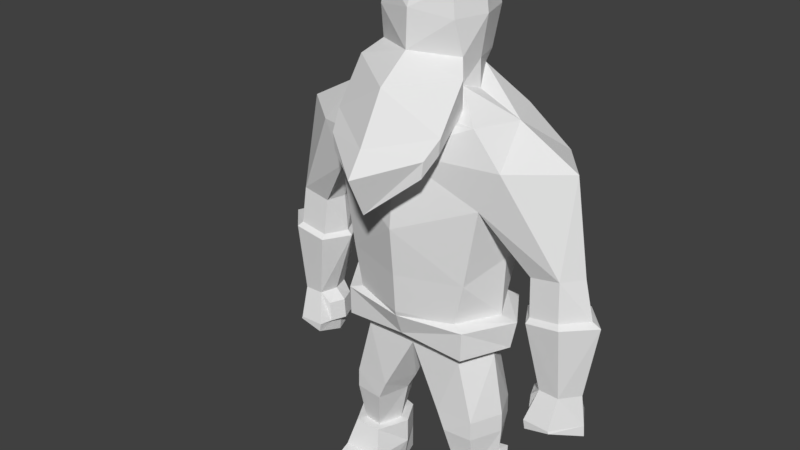 # Source: WarriorSwing.blend  (saved by Blender 2.77.0; exported with 4.5.12 LTS)
import bpy
from mathutils import Matrix  # noqa: F401  (used for matrix-valued properties, if any)

bpy.ops.wm.read_factory_settings(use_empty=True)
scene = bpy.context.scene
scene.name = 'Scene'

# ---- collections
col_collection_1 = bpy.data.collections.new('Collection 1'); scene.collection.children.link(col_collection_1)

# ---- world
world_world = bpy.data.worlds.new('World'); scene.world = world_world
world_world.color = (0.05088, 0.05088, 0.05088)
world_world.use_sun_shadow = False
world_world.sun_shadow_jitter_overblur = 0.0
world_world.cycles.sampling_method = 'MANUAL'

# ---- meshes
me_cube_001 = bpy.data.meshes.new('Cube.001')
me_cube_001.from_pydata([(0.845, 0.697, 3.573), (0.8351, -0.6011, 3.573), (1.444, 0.697, 5.499), (1.187, -0.6011, 5.467), (0.9761, -0.6011, 4.228), (0.986, 0.697, 4.228), (1.509, -0.6011, 6.107), (1.767, 0.697, 6.107), (1.065, -0.6011, 6.63), (1.065, 0.697, 6.63), (0.8202, -0.6011, 3.11), (0.8301, 0.697, 3.11), (0.8202, -0.4564, 2.844), (0.8301, 0.525, 2.844), (1.081, -0.4564, 1.848), (1.081, 0.525, 1.848), (0.4847, 0.4195, 1.848), (0.4847, -0.5021, 1.848), (1.087, -0.4564, 1.54), (1.087, 0.525, 1.54), (0.6182, 0.4195, 1.54), (0.6182, -0.5021, 1.54), (1.054, -0.3213, 0.8706), (1.054, 0.3796, 0.8706), (0.7455, 0.2969, 0.8706), (0.7455, -0.3571, 0.8706), (1.849, -0.2621, 4.563), (1.849, 0.358, 4.563), (2.308, -0.2621, 4.645), (2.308, 0.358, 4.645), (1.883, -0.3736, 3.896), (1.883, 0.4841, 3.896), (2.411, -0.3736, 3.975), (2.411, 0.4841, 3.975), (2.086, -0.233, 2.805), (2.086, 0.3221, 2.805), (2.403, -0.233, 2.794), (2.403, 0.3221, 2.794), (1.961, -0.3996, 2.321), (2.018, 0.4673, 2.321), (2.375, -0.3996, 2.309), (2.433, 0.4673, 2.309), (1.988, -0.3996, 2.179), (2.045, 0.4673, 2.179), (2.391, -0.3996, 2.273), (2.448, 0.4673, 2.273), (1.933, -0.195, 2.644), (1.933, 0.2923, 2.644), (1.909, -0.195, 2.318), (1.909, 0.2923, 2.318), (0.5703, -0.1941, 6.997), (0.4634, 0.4758, 7.126), (0.646, -0.3009, 7.425), (0.5084, 0.5494, 7.32), (0.5852, -0.4196, 7.939), (0.5852, 0.6274, 7.939), (0.5227, -0.3949, 8.368), (0.5227, 0.6026, 8.368), (1.441, 0.04799, 5.467), (1.206, 0.04799, 3.573), (1.244, 0.04799, 4.535), (2.295, 0.04799, 6.107), (1.359, 0.04799, 6.63), (1.112, 0.04799, 3.11), (1.112, 0.04799, 2.844), (1.3, 0.04799, 1.848), (0.2964, 0.02828, 1.848), (1.305, 0.04799, 1.54), (0.4636, 0.02828, 1.54), (1.256, 0.04284, 0.8706), (0.6033, 0.02739, 0.8706), (1.765, 0.04799, 4.563), (2.534, 0.04799, 4.645), (1.639, 0.04863, 3.896), (2.819, 0.04863, 3.975), (2.002, 0.04863, 2.805), (2.628, 0.04863, 2.794), (1.92, 0.04863, 2.321), (2.696, 0.04863, 2.309), (1.947, 0.04863, 2.039), (2.711, 0.04863, 2.132), (1.835, 0.04863, 2.644), (1.811, 0.04863, 2.318), (0.6552, 0.1019, 6.894), (0.6465, 0.1009, 7.32), (0.743, 0.1039, 7.939), (0.6804, 0.1039, 8.368), (1.409, 0.05428, 0.8638), (1.117, 0.5421, 0.8638), (0.6696, 0.4223, 0.8638), (1.119, -0.4751, 0.8638), (0.668, -0.4808, 0.8638), (0.4636, 0.0319, 0.8638), (1.409, 0.05428, 0.4499), (1.117, 0.5421, 0.4499), (0.6696, 0.4223, 0.4499), (1.196, -0.6467, 0.4381), (0.5607, -0.6282, 0.4381), (0.4636, 0.0319, 0.4499), (1.329, 0.05428, 0.01452), (1.117, 0.5421, 0.01452), (0.6696, 0.4223, 0.01452), (1.215, -0.4731, 0.01452), (0.5798, -0.4546, 0.01452), (0.5431, 0.0319, 0.01452), (1.143, -1.165, 0.2765), (0.6543, -1.169, 0.2765), (1.127, -1.165, 0.01452), (0.638, -1.169, 0.01452), (2.36, 0.4114, 4.042), (1.897, 0.4114, 3.969), (1.897, -0.3056, 3.969), (2.36, -0.3056, 4.042), (2.682, 0.04871, 4.042), (1.719, 0.04871, 3.969), (0.8185, -1.01, 6.314), (0.8489, -1.009, 6.567), (0.7566, -0.4271, 6.743), (0.8398, -0.5465, 7.225), (0.728, -1.248, 6.042), (0.7583, -1.247, 6.295), (1.478, 0.04764, 3.547), (1.012, 0.7827, 3.502), (1.026, -0.6794, 3.514), (1.384, 0.04762, 3.084), (0.993, 0.784, 3.039), (1.014, -0.6782, 3.052), (0.7389, 0.733, 4.228), (0.7481, 0.8101, 5.246), (0.7562, 0.8092, 6.107), (0.7616, 0.7, 6.63), (-0.907, 0.697, 3.573), (-0.8971, -0.6011, 3.573), (-1.506, 0.697, 5.499), (-1.249, -0.6011, 5.467), (-1.038, -0.6011, 4.228), (-1.048, 0.697, 4.228), (-1.571, -0.6011, 6.107), (-1.829, 0.697, 6.107), (-0.03101, -0.995, 4.963), (-0.03101, 0.9762, 4.963), (-0.03101, -0.874, 3.573), (-0.03101, 0.7936, 3.564), (-0.03101, -0.921, 4.208), (-0.03101, 0.8845, 4.228), (-0.03101, -0.8885, 6.107), (-0.03101, 0.936, 6.107), (-0.03101, -0.6392, 6.519), (-1.127, -0.6011, 6.63), (-1.127, 0.697, 6.63), (-0.03101, 0.8253, 6.63), (-0.8822, -0.6011, 3.11), (-0.8921, 0.697, 3.11), (-0.03101, -0.6222, 3.217), (-0.03101, 0.5983, 3.119), (-0.8822, -0.4564, 2.844), (-0.8921, 0.525, 2.844), (-0.03101, -0.4596, 2.844), (-0.03101, 0.3057, 2.844), (-1.143, -0.4564, 1.848), (-1.143, 0.525, 1.848), (-0.5467, 0.4195, 1.848), (-0.5467, -0.5021, 1.848), (-1.149, -0.4564, 1.54), (-1.149, 0.525, 1.54), (-0.6802, 0.4195, 1.54), (-0.6802, -0.5021, 1.54), (-1.116, -0.3213, 0.8706), (-1.116, 0.3796, 0.8706), (-0.8075, 0.2969, 0.8706), (-0.8075, -0.3571, 0.8706), (-1.911, -0.2621, 4.563), (-1.911, 0.358, 4.563), (-2.37, -0.2621, 4.645), (-2.37, 0.358, 4.645), (-1.945, -0.3736, 3.896), (-1.945, 0.4841, 3.896), (-2.473, -0.3736, 3.975), (-2.473, 0.4841, 3.975), (-2.148, -0.233, 2.805), (-2.148, 0.3221, 2.805), (-2.465, -0.233, 2.794), (-2.465, 0.3221, 2.794), (-2.023, -0.3996, 2.321), (-2.08, 0.4673, 2.321), (-2.437, -0.3996, 2.309), (-2.495, 0.4673, 2.309), (-2.05, -0.3996, 2.179), (-2.107, 0.4673, 2.179), (-2.453, -0.3996, 2.273), (-2.51, 0.4673, 2.273), (-1.995, -0.195, 2.644), (-1.995, 0.2923, 2.644), (-1.971, -0.195, 2.318), (-1.971, 0.2923, 2.318), (-0.03101, -0.3707, 6.595), (-0.6323, -0.1941, 6.997), (-0.5254, 0.4758, 7.126), (-0.03101, 0.6616, 6.993), (-0.03101, -0.6494, 7.473), (-0.708, -0.3009, 7.425), (-0.5704, 0.5494, 7.32), (-0.03101, 0.6603, 7.32), (-0.03101, -0.627, 8.039), (-0.6473, -0.4196, 7.939), (-0.6473, 0.6274, 7.939), (-0.03101, 0.7771, 8.039), (-0.03101, -0.3993, 8.6), (-0.5847, -0.3949, 8.368), (-0.5847, 0.6026, 8.368), (-0.03101, 0.4632, 8.6), (-1.503, 0.04799, 5.467), (-1.268, 0.04799, 3.573), (-1.306, 0.04799, 4.535), (-2.357, 0.04799, 6.107), (-0.03101, 0.04799, 3.11), (-0.03101, 0.04799, 6.107), (-1.421, 0.04799, 6.63), (-0.03101, 0.04799, 6.63), (-1.174, 0.04799, 3.11), (-0.03101, 0.04799, 3.573), (-1.174, 0.04799, 2.844), (-0.03101, 0.04799, 4.228), (-0.03101, -0.01414, 2.844), (-0.03101, 0.04799, 4.963), (-1.362, 0.04799, 1.848), (-0.3585, 0.02828, 1.848), (-1.367, 0.04799, 1.54), (-0.5256, 0.02828, 1.54), (-1.318, 0.04284, 0.8706), (-0.6653, 0.02739, 0.8706), (-1.827, 0.04799, 4.563), (-2.596, 0.04799, 4.645), (-1.701, 0.04863, 3.896), (-2.881, 0.04863, 3.975), (-2.064, 0.04863, 2.805), (-2.69, 0.04863, 2.794), (-1.982, 0.04863, 2.321), (-2.758, 0.04863, 2.309), (-2.009, 0.04863, 2.039), (-2.773, 0.04863, 2.132), (-1.897, 0.04863, 2.644), (-1.873, 0.04863, 2.318), (-0.7172, 0.1019, 6.894), (-0.03101, 0.1039, 7.128), (-0.7085, 0.1009, 7.32), (-0.03101, 0.1039, 7.32), (-0.805, 0.1039, 7.939), (-0.03101, 0.1039, 8.039), (-0.7425, 0.1039, 8.368), (-0.03101, 0.1039, 8.743), (-1.471, 0.05428, 0.8638), (-1.179, 0.5421, 0.8638), (-0.7316, 0.4223, 0.8638), (-1.181, -0.4751, 0.8638), (-0.73, -0.4808, 0.8638), (-0.5256, 0.0319, 0.8638), (-1.471, 0.05428, 0.4499), (-1.179, 0.5421, 0.4499), (-0.7316, 0.4223, 0.4499), (-1.258, -0.6467, 0.4381), (-0.6227, -0.6282, 0.4381), (-0.5256, 0.0319, 0.4499), (-1.391, 0.05428, 0.01452), (-1.179, 0.5421, 0.01452), (-0.7316, 0.4223, 0.01452), (-1.277, -0.4731, 0.01452), (-0.6418, -0.4546, 0.01452), (-0.6051, 0.0319, 0.01452), (-1.205, -1.165, 0.2765), (-0.7163, -1.169, 0.2765), (-1.189, -1.165, 0.01452), (-0.7, -1.169, 0.01452), (-2.422, 0.4114, 4.042), (-1.959, 0.4114, 3.969), (-1.959, -0.3056, 3.969), (-2.422, -0.3056, 4.042), (-2.744, 0.04871, 4.042), (-1.781, 0.04871, 3.969), (-0.03101, -1.151, 5.603), (-0.8806, -1.01, 6.314), (-0.9109, -1.009, 6.567), (-0.03101, -1.574, 6.356), (-0.8186, -0.4271, 6.743), (-0.03101, -0.8635, 6.143), (-0.9018, -0.5465, 7.225), (-0.03101, -1.161, 7.094), (-0.79, -1.248, 6.042), (-0.03101, -1.53, 5.392), (-0.8203, -1.247, 6.295), (-0.03101, -1.817, 5.994), (-1.54, 0.04764, 3.547), (-1.074, 0.7827, 3.502), (-0.03101, 0.8632, 3.48), (-1.088, -0.6794, 3.514), (-0.03101, -0.8553, 3.498), (-1.446, 0.04762, 3.084), (-1.055, 0.784, 3.039), (-0.03101, 0.7072, 3.036), (-1.076, -0.6782, 3.052), (-0.03101, -0.7305, 3.142), (-0.8009, 0.733, 4.228), (-0.8101, 0.8101, 5.246), (-0.8182, 0.8092, 6.107), (-0.8236, 0.7, 6.63)], [], [(59, 5, 60), (11, 124, 63), (128, 5, 127), (144, 127, 142), (60, 2, 58), (145, 8, 147), (3, 145, 139), (58, 27, 71), (1, 143, 141), (4, 139, 143), (128, 146, 129), (130, 198, 51), (7, 62, 61), (129, 150, 130), (10, 157, 12), (0, 121, 122), (1, 295, 123), (13, 16, 158), (154, 13, 158), (63, 12, 64), (14, 21, 18), (64, 14, 65), (158, 66, 223), (12, 17, 14), (67, 22, 69), (65, 18, 67), (16, 68, 66), (15, 20, 16), (22, 87, 69), (68, 24, 70), (20, 23, 24), (18, 25, 22), (109, 31, 110), (2, 29, 27), (3, 28, 6), (61, 28, 72), (30, 36, 32), (110, 73, 114), (112, 30, 32), (112, 74, 113), (35, 41, 39), (74, 36, 76), (31, 37, 35), (73, 35, 75), (41, 43, 39), (77, 48, 82), (34, 40, 36), (36, 78, 76), (79, 45, 80), (77, 43, 79), (40, 42, 44), (78, 44, 80), (81, 49, 82), (39, 47, 35), (75, 47, 81), (34, 48, 38), (8, 195, 147), (62, 51, 83), (202, 55, 53), (51, 84, 83), (198, 53, 51), (199, 54, 203), (53, 85, 84), (86, 210, 250), (85, 57, 86), (206, 57, 55), (203, 56, 207), (85, 56, 54), (56, 250, 207), (52, 85, 54), (50, 84, 52), (62, 50, 8), (75, 46, 34), (81, 48, 46), (78, 45, 41), (77, 42, 38), (79, 44, 42), (37, 78, 41), (77, 49, 39), (73, 34, 30), (74, 37, 33), (109, 74, 33), (111, 73, 30), (61, 29, 7), (68, 25, 21), (23, 87, 88), (17, 68, 21), (65, 19, 15), (67, 23, 19), (157, 66, 17), (64, 15, 13), (63, 13, 11), (6, 62, 8), (58, 26, 3), (3, 60, 58), (10, 300, 153), (4, 59, 60), (91, 96, 90), (90, 93, 87), (24, 92, 70), (23, 89, 24), (25, 92, 91), (25, 90, 22), (95, 104, 98), (98, 103, 97), (87, 94, 88), (91, 98, 97), (89, 98, 92), (88, 95, 89), (99, 101, 100), (102, 104, 99), (94, 101, 95), (93, 102, 99), (102, 108, 103), (94, 99, 100), (106, 107, 105), (97, 108, 106), (96, 106, 105), (96, 107, 102), (26, 114, 111), (29, 113, 109), (28, 113, 72), (26, 112, 28), (27, 114, 71), (27, 109, 110), (279, 119, 288), (115, 284, 117), (116, 117, 118), (286, 116, 118), (199, 118, 52), (52, 117, 50), (117, 195, 50), (288, 120, 290), (115, 120, 119), (282, 120, 116), (123, 124, 121), (123, 300, 126), (293, 125, 298), (122, 124, 125), (1, 121, 59), (10, 124, 126), (11, 298, 125), (0, 293, 142), (129, 9, 7), (2, 129, 7), (140, 127, 144), (136, 212, 213), (296, 152, 219), (136, 302, 301), (131, 301, 142), (133, 213, 211), (145, 148, 137), (145, 134, 139), (211, 172, 133), (224, 146, 216), (132, 143, 135), (135, 139, 134), (302, 146, 140), (198, 150, 304), (217, 138, 214), (216, 147, 145), (303, 150, 146), (151, 157, 153), (131, 291, 212), (132, 295, 141), (215, 157, 223), (154, 220, 215), (161, 156, 158), (222, 141, 220), (144, 224, 222), (154, 156, 152), (219, 155, 151), (159, 166, 162), (221, 159, 155), (226, 158, 223), (155, 162, 157), (227, 167, 163), (225, 163, 159), (228, 161, 226), (165, 160, 161), (251, 167, 229), (228, 169, 165), (165, 168, 164), (163, 170, 166), (176, 273, 274), (133, 174, 138), (173, 134, 137), (214, 173, 137), (181, 175, 177), (233, 274, 278), (276, 175, 275), (234, 276, 277), (180, 186, 182), (234, 181, 177), (176, 182, 178), (233, 180, 176), (188, 186, 184), (237, 193, 183), (185, 179, 181), (238, 181, 236), (239, 190, 188), (237, 188, 184), (185, 187, 183), (238, 189, 185), (241, 194, 192), (192, 184, 180), (235, 192, 180), (193, 179, 183), (246, 195, 244), (195, 148, 147), (218, 195, 147), (217, 197, 149), (205, 202, 201), (245, 197, 243), (201, 198, 197), (248, 207, 203), (199, 204, 200), (248, 199, 246), (247, 201, 245), (210, 249, 250), (247, 209, 205), (206, 209, 210), (203, 208, 204), (208, 247, 204), (250, 208, 207), (200, 247, 245), (202, 248, 246), (210, 248, 206), (196, 245, 243), (196, 217, 148), (198, 218, 150), (198, 246, 244), (191, 235, 179), (193, 241, 191), (190, 238, 186), (187, 237, 183), (189, 239, 187), (182, 238, 236), (194, 237, 184), (179, 233, 175), (182, 234, 178), (273, 234, 277), (275, 233, 278), (174, 214, 138), (170, 228, 166), (168, 251, 229), (162, 228, 226), (164, 225, 160), (168, 227, 164), (157, 226, 223), (160, 221, 156), (156, 219, 152), (143, 224, 139), (142, 222, 220), (153, 220, 141), (215, 158, 154), (150, 216, 146), (137, 217, 214), (139, 216, 145), (171, 211, 134), (134, 213, 135), (300, 151, 153), (135, 212, 132), (260, 255, 254), (257, 254, 251), (256, 169, 230), (253, 168, 169), (170, 256, 230), (254, 170, 167), (268, 259, 262), (267, 262, 261), (258, 251, 252), (255, 262, 256), (262, 253, 256), (259, 252, 253), (263, 265, 268), (266, 268, 267), (265, 258, 259), (257, 266, 260), (272, 266, 267), (258, 263, 257), (271, 270, 269), (261, 272, 267), (260, 270, 261), (271, 260, 266), (171, 278, 231), (174, 277, 232), (277, 173, 232), (276, 171, 173), (278, 172, 231), (172, 273, 174), (279, 287, 280), (284, 280, 283), (283, 281, 285), (286, 281, 282), (286, 279, 284), (199, 284, 195), (199, 285, 286), (200, 283, 285), (195, 283, 196), (288, 289, 287), (282, 288, 279), (280, 289, 281), (289, 282, 281), (296, 294, 291), (294, 300, 295), (293, 297, 292), (292, 296, 291), (291, 132, 212), (151, 296, 219), (152, 298, 154), (298, 142, 154), (141, 300, 153), (293, 131, 142), (149, 303, 138), (133, 303, 302), (301, 140, 144), (59, 0, 5), (11, 125, 124), (128, 2, 5), (0, 142, 127), (127, 5, 0), (60, 5, 2), (145, 6, 8), (3, 6, 145), (58, 2, 27), (1, 4, 143), (4, 3, 139), (128, 140, 146), (51, 9, 130), (130, 150, 198), (7, 9, 62), (129, 146, 150), (10, 153, 157), (0, 59, 121), (1, 141, 295), (13, 15, 16), (154, 11, 13), (63, 10, 12), (14, 17, 21), (64, 12, 14), (158, 16, 66), (12, 157, 17), (67, 18, 22), (65, 14, 18), (16, 20, 68), (15, 19, 20), (22, 90, 87), (68, 20, 24), (20, 19, 23), (18, 21, 25), (109, 33, 31), (2, 7, 29), (3, 26, 28), (61, 6, 28), (30, 34, 36), (110, 31, 73), (112, 111, 30), (112, 32, 74), (35, 37, 41), (74, 32, 36), (31, 33, 37), (73, 31, 35), (41, 45, 43), (77, 38, 48), (34, 38, 40), (36, 40, 78), (79, 43, 45), (77, 39, 43), (40, 38, 42), (78, 40, 44), (81, 47, 49), (39, 49, 47), (75, 35, 47), (34, 46, 48), (8, 50, 195), (62, 9, 51), (202, 206, 55), (51, 53, 84), (198, 202, 53), (199, 52, 54), (53, 55, 85), (86, 57, 210), (85, 55, 57), (206, 210, 57), (203, 54, 56), (85, 86, 56), (56, 86, 250), (52, 84, 85), (50, 83, 84), (62, 83, 50), (75, 81, 46), (81, 82, 48), (78, 80, 45), (77, 79, 42), (79, 80, 44), (37, 76, 78), (77, 82, 49), (73, 75, 34), (74, 76, 37), (109, 113, 74), (111, 114, 73), (61, 72, 29), (68, 70, 25), (23, 69, 87), (17, 66, 68), (65, 67, 19), (67, 69, 23), (157, 223, 66), (64, 65, 15), (63, 64, 13), (6, 61, 62), (58, 71, 26), (3, 4, 60), (10, 126, 300), (4, 1, 59), (91, 97, 96), (90, 96, 93), (24, 89, 92), (23, 88, 89), (25, 70, 92), (25, 91, 90), (95, 101, 104), (98, 104, 103), (87, 93, 94), (91, 92, 98), (89, 95, 98), (88, 94, 95), (99, 104, 101), (102, 103, 104), (94, 100, 101), (93, 96, 102), (102, 107, 108), (94, 93, 99), (106, 108, 107), (97, 103, 108), (96, 97, 106), (96, 105, 107), (26, 71, 114), (29, 72, 113), (28, 112, 113), (26, 111, 112), (27, 110, 114), (27, 29, 109), (279, 115, 119), (115, 279, 284), (116, 115, 117), (286, 282, 116), (199, 286, 118), (52, 118, 117), (117, 284, 195), (288, 119, 120), (115, 116, 120), (282, 290, 120), (123, 126, 124), (123, 295, 300), (293, 122, 125), (122, 121, 124), (1, 123, 121), (10, 63, 124), (11, 154, 298), (0, 122, 293), (129, 130, 9), (2, 128, 129), (140, 128, 127), (136, 131, 212), (296, 297, 152), (136, 133, 302), (144, 142, 301), (131, 136, 301), (133, 136, 213), (145, 147, 148), (145, 137, 134), (211, 231, 172), (224, 140, 146), (132, 141, 143), (135, 143, 139), (302, 303, 146), (304, 149, 197), (197, 198, 304), (217, 149, 138), (216, 218, 147), (303, 304, 150), (151, 155, 157), (131, 292, 291), (132, 294, 295), (215, 153, 157), (154, 142, 220), (161, 160, 156), (222, 143, 141), (144, 140, 224), (154, 158, 156), (219, 221, 155), (159, 163, 166), (221, 225, 159), (226, 161, 158), (155, 159, 162), (227, 229, 167), (225, 227, 163), (228, 165, 161), (165, 164, 160), (251, 254, 167), (228, 230, 169), (165, 169, 168), (163, 167, 170), (176, 178, 273), (133, 172, 174), (173, 171, 134), (214, 232, 173), (181, 179, 175), (233, 176, 274), (276, 177, 175), (234, 177, 276), (180, 184, 186), (234, 236, 181), (176, 180, 182), (233, 235, 180), (188, 190, 186), (237, 242, 193), (185, 183, 179), (238, 185, 181), (239, 240, 190), (237, 239, 188), (185, 189, 187), (238, 240, 189), (241, 242, 194), (192, 194, 184), (235, 241, 192), (193, 191, 179), (246, 199, 195), (195, 196, 148), (218, 244, 195), (217, 243, 197), (205, 206, 202), (245, 201, 197), (201, 202, 198), (248, 250, 207), (199, 203, 204), (248, 203, 199), (247, 205, 201), (210, 209, 249), (247, 249, 209), (206, 205, 209), (203, 207, 208), (208, 249, 247), (250, 249, 208), (200, 204, 247), (202, 206, 248), (210, 250, 248), (196, 200, 245), (196, 243, 217), (198, 244, 218), (198, 202, 246), (191, 241, 235), (193, 242, 241), (190, 240, 238), (187, 239, 237), (189, 240, 239), (182, 186, 238), (194, 242, 237), (179, 235, 233), (182, 236, 234), (273, 178, 234), (275, 175, 233), (174, 232, 214), (170, 230, 228), (168, 252, 251), (162, 166, 228), (164, 227, 225), (168, 229, 227), (157, 162, 226), (160, 225, 221), (156, 221, 219), (143, 222, 224), (142, 144, 222), (153, 215, 220), (215, 223, 158), (150, 218, 216), (137, 148, 217), (139, 224, 216), (171, 231, 211), (134, 211, 213), (300, 299, 151), (135, 213, 212), (260, 261, 255), (257, 260, 254), (256, 253, 169), (253, 252, 168), (170, 255, 256), (254, 255, 170), (268, 265, 259), (267, 268, 262), (258, 257, 251), (255, 261, 262), (262, 259, 253), (259, 258, 252), (263, 264, 265), (266, 263, 268), (265, 264, 258), (257, 263, 266), (272, 271, 266), (258, 264, 263), (271, 272, 270), (261, 270, 272), (260, 269, 270), (271, 269, 260), (171, 275, 278), (174, 273, 277), (277, 276, 173), (276, 275, 171), (278, 274, 172), (172, 274, 273), (279, 288, 287), (284, 279, 280), (283, 280, 281), (286, 285, 281), (286, 282, 279), (199, 286, 284), (199, 200, 285), (200, 196, 283), (195, 284, 283), (288, 290, 289), (282, 290, 288), (280, 287, 289), (289, 290, 282), (296, 299, 294), (294, 299, 300), (293, 298, 297), (292, 297, 296), (291, 294, 132), (151, 299, 296), (152, 297, 298), (298, 293, 142), (141, 295, 300), (293, 292, 131), (149, 304, 303), (133, 138, 303), (301, 302, 140)])
_ca = me_cube_001.color_attributes.new('Col', 'BYTE_COLOR', 'CORNER')
_ca.data.foreach_set('color', [1.0, 0.5149, 0.3564, 1.0, 1.0, 0.5149, 0.3564, 1.0, 1.0, 0.5149, 0.3564, 1.0, 0.2122, 0.1529, 0.117, 1.0, 0.2122, 0.1529, 0.117, 1.0, 0.2122, 0.1529, 0.117, 1.0, 1.0, 0.5149, 0.3564, 1.0, 1.0, 0.5149, 0.3564, 1.0, 1.0, 0.5149, 0.3564, 1.0, 1.0, 0.5149, 0.3564, 1.0, 1.0, 0.5149, 0.3564, 1.0, 1.0, 0.5149, 0.3564, 1.0, 1.0, 0.5149, 0.3564, 1.0, 1.0, 0.5149, 0.3564, 1.0, 1.0, 0.5149, 0.3564, 1.0, 1.0, 0.5149, 0.3564, 1.0, 1.0, 0.5149, 0.3564, 1.0, 1.0, 0.5149, 0.3564, 1.0, 1.0, 0.5149, 0.3564, 1.0, 1.0, 0.5149, 0.3564, 1.0, 1.0, 0.5149, 0.3564, 1.0, 1.0, 0.5149, 0.3564, 1.0, 1.0, 0.5149, 0.3564, 1.0, 1.0, 0.5149, 0.3564, 1.0, 1.0, 0.5149, 0.3564, 1.0, 1.0, 0.5149, 0.3564, 1.0, 1.0, 0.5149, 0.3564, 1.0, 1.0, 0.5149, 0.3564, 1.0, 1.0, 0.5149, 0.3564, 1.0, 1.0, 0.5149, 0.3564, 1.0, 1.0, 0.5149, 0.3564, 1.0, 1.0, 0.5149, 0.3564, 1.0, 1.0, 0.5149, 0.3564, 1.0, 1.0, 0.5149, 0.3564, 1.0, 1.0, 0.5149, 0.3564, 1.0, 1.0, 0.5149, 0.3564, 1.0, 1.0, 0.5149, 0.3564, 1.0, 1.0, 0.5149, 0.3564, 1.0, 1.0, 0.5149, 0.3564, 1.0, 1.0, 0.5149, 0.3564, 1.0, 1.0, 0.5149, 0.3564, 1.0, 1.0, 0.5149, 0.3564, 1.0, 0.3515, 0.1812, 0.1529, 1.0, 0.3515, 0.1812, 0.1529, 1.0, 0.3515, 0.1812, 0.1529, 1.0, 0.2122, 0.1529, 0.117, 1.0, 0.2122, 0.1529, 0.117, 1.0, 0.2122, 0.1529, 0.117, 1.0, 0.2122, 0.1529, 0.117, 1.0, 0.2122, 0.1529, 0.117, 1.0, 0.2122, 0.1529, 0.117, 1.0, 0.4621, 0.2051, 0.1651, 1.0, 0.4621, 0.2051, 0.1651, 1.0, 0.4621, 0.2051, 0.1651, 1.0, 0.3515, 0.1812, 0.1529, 1.0, 0.3515, 0.1812, 0.1529, 1.0, 0.3515, 0.1812, 0.1529, 1.0, 0.3515, 0.1812, 0.1529, 1.0, 0.3515, 0.1812, 0.1529, 1.0, 0.3515, 0.1812, 0.1529, 1.0, 0.4621, 0.2051, 0.1651, 1.0, 0.4621, 0.2051, 0.1651, 1.0, 0.4621, 0.2051, 0.1651, 1.0, 0.4621, 0.2051, 0.1651, 1.0, 0.4621, 0.2051, 0.1651, 1.0, 0.4621, 0.2051, 0.1651, 1.0, 0.4621, 0.2051, 0.1651, 1.0, 0.4621, 0.2051, 0.1651, 1.0, 0.4621, 0.2051, 0.1651, 1.0, 0.4621, 0.2051, 0.1651, 1.0, 0.4621, 0.2051, 0.1651, 1.0, 0.4621, 0.2051, 0.1651, 1.0, 0.4621, 0.2051, 0.1651, 1.0, 0.4621, 0.2051, 0.1651, 1.0, 0.4621, 0.2051, 0.1651, 1.0, 0.4621, 0.2051, 0.1651, 1.0, 0.4621, 0.2051, 0.1651, 1.0, 0.4621, 0.2051, 0.1651, 1.0, 0.4621, 0.2051, 0.1651, 1.0, 0.4621, 0.2051, 0.1651, 1.0, 0.4621, 0.2051, 0.1651, 1.0, 0.4621, 0.2051, 0.1651, 1.0, 0.4621, 0.2051, 0.1651, 1.0, 0.4621, 0.2051, 0.1651, 1.0, 0.1559, 0.09084, 0.05448, 1.0, 0.1559, 0.09084, 0.05448, 1.0, 0.1559, 0.09084, 0.05448, 1.0, 0.4621, 0.2051, 0.1651, 1.0, 0.4621, 0.2051, 0.1651, 1.0, 0.4621, 0.2051, 0.1651, 1.0, 0.4621, 0.2051, 0.1651, 1.0, 0.4621, 0.2051, 0.1651, 1.0, 0.4621, 0.2051, 0.1651, 1.0, 0.4621, 0.2051, 0.1651, 1.0, 0.4621, 0.2051, 0.1651, 1.0, 0.4621, 0.2051, 0.1651, 1.0, 0.2542, 0.1683, 0.117, 1.0, 0.2542, 0.1683, 0.117, 1.0, 0.2542, 0.1683, 0.117, 1.0, 1.0, 0.5149, 0.3564, 1.0, 1.0, 0.5149, 0.3564, 1.0, 1.0, 0.5149, 0.3564, 1.0, 1.0, 0.5149, 0.3564, 1.0, 1.0, 0.5149, 0.3564, 1.0, 1.0, 0.5149, 0.3564, 1.0, 1.0, 0.5149, 0.3564, 1.0, 1.0, 0.5149, 0.3564, 1.0, 1.0, 0.5149, 0.3564, 1.0, 0.2542, 0.1683, 0.117, 1.0, 0.2542, 0.1683, 0.117, 1.0, 0.2542, 0.1683, 0.117, 1.0, 0.2542, 0.1683, 0.117, 1.0, 0.2542, 0.1683, 0.117, 1.0, 0.2542, 0.1683, 0.117, 1.0, 0.2542, 0.1683, 0.117, 1.0, 0.2542, 0.1683, 0.117, 1.0, 0.2542, 0.1683, 0.117, 1.0, 0.2542, 0.1683, 0.117, 1.0, 0.2542, 0.1683, 0.117, 1.0, 0.2542, 0.1683, 0.117, 1.0, 0.2542, 0.1683, 0.117, 1.0, 0.2542, 0.1683, 0.117, 1.0, 0.2542, 0.1683, 0.117, 1.0, 0.2542, 0.1683, 0.117, 1.0, 0.2542, 0.1683, 0.117, 1.0, 0.2542, 0.1683, 0.117, 1.0, 0.2542, 0.1683, 0.117, 1.0, 0.2542, 0.1683, 0.117, 1.0, 0.2542, 0.1683, 0.117, 1.0, 0.2542, 0.1683, 0.117, 1.0, 0.2542, 0.1683, 0.117, 1.0, 0.2542, 0.1683, 0.117, 1.0, 0.2542, 0.1683, 0.117, 1.0, 0.2542, 0.1683, 0.117, 1.0, 0.2542, 0.1683, 0.117, 1.0, 0.2542, 0.1683, 0.117, 1.0, 0.2542, 0.1683, 0.117, 1.0, 0.2542, 0.1683, 0.117, 1.0, 0.2542, 0.1683, 0.117, 1.0, 0.2542, 0.1683, 0.117, 1.0, 0.2542, 0.1683, 0.117, 1.0, 0.2542, 0.1683, 0.117, 1.0, 0.2542, 0.1683, 0.117, 1.0, 0.2542, 0.1683, 0.117, 1.0, 0.2542, 0.1683, 0.117, 1.0, 0.2542, 0.1683, 0.117, 1.0, 0.2542, 0.1683, 0.117, 1.0, 0.2542, 0.1683, 0.117, 1.0, 0.2542, 0.1683, 0.117, 1.0, 0.2542, 0.1683, 0.117, 1.0, 0.2542, 0.1683, 0.117, 1.0, 0.2542, 0.1683, 0.117, 1.0, 0.2542, 0.1683, 0.117, 1.0, 0.2542, 0.1683, 0.117, 1.0, 0.2542, 0.1683, 0.117, 1.0, 0.2542, 0.1683, 0.117, 1.0, 0.2542, 0.1683, 0.117, 1.0, 0.2542, 0.1683, 0.117, 1.0, 0.2542, 0.1683, 0.117, 1.0, 0.2542, 0.1683, 0.117, 1.0, 0.2542, 0.1683, 0.117, 1.0, 0.2542, 0.1683, 0.117, 1.0, 0.2542, 0.1683, 0.117, 1.0, 0.2542, 0.1683, 0.117, 1.0, 0.2542, 0.1683, 0.117, 1.0, 0.2542, 0.1683, 0.117, 1.0, 0.2542, 0.1683, 0.117, 1.0, 0.2542, 0.1683, 0.117, 1.0, 1.0, 0.5149, 0.3564, 1.0, 1.0, 0.5149, 0.3564, 1.0, 1.0, 0.5149, 0.3564, 1.0, 1.0, 0.5149, 0.3564, 1.0, 1.0, 0.5149, 0.3564, 1.0, 1.0, 0.5149, 0.3564, 1.0, 1.0, 0.5149, 0.3564, 1.0, 1.0, 0.5149, 0.3564, 1.0, 1.0, 0.5149, 0.3564, 1.0, 1.0, 0.5149, 0.3564, 1.0, 1.0, 0.5149, 0.3564, 1.0, 1.0, 0.5149, 0.3564, 1.0, 1.0, 0.5149, 0.3564, 1.0, 1.0, 0.5149, 0.3564, 1.0, 1.0, 0.5149, 0.3564, 1.0, 1.0, 0.5149, 0.3564, 1.0, 1.0, 0.5149, 0.3564, 1.0, 1.0, 0.5149, 0.3564, 1.0, 1.0, 0.5149, 0.3564, 1.0, 1.0, 0.5149, 0.3564, 1.0, 1.0, 0.5149, 0.3564, 1.0, 1.0, 0.5149, 0.3564, 1.0, 1.0, 0.5149, 0.3564, 1.0, 1.0, 0.5149, 0.3564, 1.0, 1.0, 0.5149, 0.3564, 1.0, 1.0, 0.5149, 0.3564, 1.0, 1.0, 0.5149, 0.3564, 1.0, 1.0, 0.5149, 0.3564, 1.0, 1.0, 0.5149, 0.3564, 1.0, 1.0, 0.5149, 0.3564, 1.0, 1.0, 0.5149, 0.3564, 1.0, 1.0, 0.5149, 0.3564, 1.0, 1.0, 0.5149, 0.3564, 1.0, 1.0, 0.5149, 0.3564, 1.0, 1.0, 0.5149, 0.3564, 1.0, 1.0, 0.5149, 0.3564, 1.0, 1.0, 0.5149, 0.3564, 1.0, 1.0, 0.5149, 0.3564, 1.0, 1.0, 0.5149, 0.3564, 1.0, 1.0, 0.5149, 0.3564, 1.0, 1.0, 0.5149, 0.3564, 1.0, 1.0, 0.5149, 0.3564, 1.0, 1.0, 0.5149, 0.3564, 1.0, 1.0, 0.5149, 0.3564, 1.0, 1.0, 0.5149, 0.3564, 1.0, 1.0, 0.5149, 0.3564, 1.0, 1.0, 0.5149, 0.3564, 1.0, 1.0, 0.5149, 0.3564, 1.0, 0.2542, 0.1683, 0.117, 1.0, 0.2542, 0.1683, 0.117, 1.0, 0.2542, 0.1683, 0.117, 1.0, 0.2542, 0.1683, 0.117, 1.0, 0.2542, 0.1683, 0.117, 1.0, 0.2542, 0.1683, 0.117, 1.0, 0.2542, 0.1683, 0.117, 1.0, 0.2542, 0.1683, 0.117, 1.0, 0.2542, 0.1683, 0.117, 1.0, 0.2542, 0.1683, 0.117, 1.0, 0.2542, 0.1683, 0.117, 1.0, 0.2542, 0.1683, 0.117, 1.0, 0.2542, 0.1683, 0.117, 1.0, 0.2542, 0.1683, 0.117, 1.0, 0.2542, 0.1683, 0.117, 1.0, 0.2542, 0.1683, 0.117, 1.0, 0.2542, 0.1683, 0.117, 1.0, 0.2542, 0.1683, 0.117, 1.0, 0.2542, 0.1683, 0.117, 1.0, 0.2542, 0.1683, 0.117, 1.0, 0.2542, 0.1683, 0.117, 1.0, 0.2542, 0.1683, 0.117, 1.0, 0.2542, 0.1683, 0.117, 1.0, 0.2542, 0.1683, 0.117, 1.0, 0.2542, 0.1683, 0.117, 1.0, 0.2542, 0.1683, 0.117, 1.0, 0.2542, 0.1683, 0.117, 1.0, 0.2542, 0.1683, 0.117, 1.0, 0.2542, 0.1683, 0.117, 1.0, 0.2542, 0.1683, 0.117, 1.0, 0.2542, 0.1683, 0.117, 1.0, 0.2542, 0.1683, 0.117, 1.0, 0.2542, 0.1683, 0.117, 1.0, 1.0, 0.5149, 0.3564, 1.0, 1.0, 0.5149, 0.3564, 1.0, 1.0, 0.5149, 0.3564, 1.0, 0.4621, 0.2051, 0.1651, 1.0, 0.4621, 0.2051, 0.1651, 1.0, 0.4621, 0.2051, 0.1651, 1.0, 0.1559, 0.09084, 0.05448, 1.0, 0.1559, 0.09084, 0.05448, 1.0, 0.1559, 0.09084, 0.05448, 1.0, 0.4621, 0.2051, 0.1651, 1.0, 0.4621, 0.2051, 0.1651, 1.0, 0.4621, 0.2051, 0.1651, 1.0, 0.4621, 0.2051, 0.1651, 1.0, 0.4621, 0.2051, 0.1651, 1.0, 0.4621, 0.2051, 0.1651, 1.0, 0.4621, 0.2051, 0.1651, 1.0, 0.4621, 0.2051, 0.1651, 1.0, 0.4621, 0.2051, 0.1651, 1.0, 0.4621, 0.2051, 0.1651, 1.0, 0.4621, 0.2051, 0.1651, 1.0, 0.4621, 0.2051, 0.1651, 1.0, 0.4621, 0.2051, 0.1651, 1.0, 0.4621, 0.2051, 0.1651, 1.0, 0.4621, 0.2051, 0.1651, 1.0, 0.3515, 0.1812, 0.1529, 1.0, 0.3515, 0.1812, 0.1529, 1.0, 0.3515, 0.1812, 0.1529, 1.0, 1.0, 0.5149, 0.3564, 1.0, 1.0, 0.5149, 0.3564, 1.0, 1.0, 0.5149, 0.3564, 1.0, 1.0, 0.5149, 0.3564, 1.0, 1.0, 0.5149, 0.3564, 1.0, 1.0, 0.5149, 0.3564, 1.0, 1.0, 0.5149, 0.3564, 1.0, 1.0, 0.5149, 0.3564, 1.0, 1.0, 0.5149, 0.3564, 1.0, 0.2122, 0.1529, 0.117, 1.0, 0.2122, 0.1529, 0.117, 1.0, 0.2122, 0.1529, 0.117, 1.0, 1.0, 0.5149, 0.3564, 1.0, 1.0, 0.5149, 0.3564, 1.0, 1.0, 0.5149, 0.3564, 1.0, 0.1559, 0.09084, 0.05448, 1.0, 0.1559, 0.09084, 0.05448, 1.0, 0.1559, 0.09084, 0.05448, 1.0, 0.1559, 0.09084, 0.05448, 1.0, 0.1559, 0.09084, 0.05448, 1.0, 0.1559, 0.09084, 0.05448, 1.0, 0.1559, 0.09084, 0.05448, 1.0, 0.1559, 0.09084, 0.05448, 1.0, 0.1559, 0.09084, 0.05448, 1.0, 0.1559, 0.09084, 0.05448, 1.0, 0.1559, 0.09084, 0.05448, 1.0, 0.1559, 0.09084, 0.05448, 1.0, 0.1559, 0.09084, 0.05448, 1.0, 0.1559, 0.09084, 0.05448, 1.0, 0.1559, 0.09084, 0.05448, 1.0, 0.1559, 0.09084, 0.05448, 1.0, 0.1559, 0.09084, 0.05448, 1.0, 0.1559, 0.09084, 0.05448, 1.0, 0.1559, 0.09084, 0.05448, 1.0, 0.1559, 0.09084, 0.05448, 1.0, 0.1559, 0.09084, 0.05448, 1.0, 0.1559, 0.09084, 0.05448, 1.0, 0.1559, 0.09084, 0.05448, 1.0, 0.1559, 0.09084, 0.05448, 1.0, 0.1559, 0.09084, 0.05448, 1.0, 0.1559, 0.09084, 0.05448, 1.0, 0.1559, 0.09084, 0.05448, 1.0, 0.1559, 0.09084, 0.05448, 1.0, 0.1559, 0.09084, 0.05448, 1.0, 0.1559, 0.09084, 0.05448, 1.0, 0.1559, 0.09084, 0.05448, 1.0, 0.1559, 0.09084, 0.05448, 1.0, 0.1559, 0.09084, 0.05448, 1.0, 0.1559, 0.09084, 0.05448, 1.0, 0.1559, 0.09084, 0.05448, 1.0, 0.1559, 0.09084, 0.05448, 1.0, 0.02416, 0.02416, 0.02416, 1.0, 0.02416, 0.02416, 0.02416, 1.0, 0.02416, 0.02416, 0.02416, 1.0, 0.02416, 0.02416, 0.02416, 1.0, 0.02416, 0.02416, 0.02416, 1.0, 0.02416, 0.02416, 0.02416, 1.0, 0.1559, 0.09084, 0.05448, 1.0, 0.1559, 0.09084, 0.05448, 1.0, 0.1559, 0.09084, 0.05448, 1.0, 0.1559, 0.09084, 0.05448, 1.0, 0.1559, 0.09084, 0.05448, 1.0, 0.1559, 0.09084, 0.05448, 1.0, 0.02416, 0.02416, 0.02416, 1.0, 0.02416, 0.02416, 0.02416, 1.0, 0.02416, 0.02416, 0.02416, 1.0, 0.1559, 0.09084, 0.05448, 1.0, 0.1559, 0.09084, 0.05448, 1.0, 0.1559, 0.09084, 0.05448, 1.0, 0.1559, 0.09084, 0.05448, 1.0, 0.1559, 0.09084, 0.05448, 1.0, 0.1559, 0.09084, 0.05448, 1.0, 0.1559, 0.09084, 0.05448, 1.0, 0.1559, 0.09084, 0.05448, 1.0, 0.1559, 0.09084, 0.05448, 1.0, 0.1559, 0.09084, 0.05448, 1.0, 0.1559, 0.09084, 0.05448, 1.0, 0.1559, 0.09084, 0.05448, 1.0, 0.1559, 0.09084, 0.05448, 1.0, 0.1559, 0.09084, 0.05448, 1.0, 0.1559, 0.09084, 0.05448, 1.0, 1.0, 0.5149, 0.3564, 1.0, 1.0, 0.5149, 0.3564, 1.0, 1.0, 0.5149, 0.3564, 1.0, 1.0, 0.5149, 0.3564, 1.0, 1.0, 0.5149, 0.3564, 1.0, 1.0, 0.5149, 0.3564, 1.0, 1.0, 0.5149, 0.3564, 1.0, 1.0, 0.5149, 0.3564, 1.0, 1.0, 0.5149, 0.3564, 1.0, 1.0, 0.5149, 0.3564, 1.0, 1.0, 0.5149, 0.3564, 1.0, 1.0, 0.5149, 0.3564, 1.0, 1.0, 0.5149, 0.3564, 1.0, 1.0, 0.5149, 0.3564, 1.0, 1.0, 0.5149, 0.3564, 1.0, 1.0, 0.5149, 0.3564, 1.0, 1.0, 0.5149, 0.3564, 1.0, 1.0, 0.5149, 0.3564, 1.0, 0.7084, 0.7084, 0.7084, 1.0, 0.7084, 0.7084, 0.7084, 1.0, 0.7084, 0.7084, 0.7084, 1.0, 0.7084, 0.7084, 0.7084, 1.0, 0.7084, 0.7084, 0.7084, 1.0, 0.7084, 0.7084, 0.7084, 1.0, 0.7084, 0.7084, 0.7084, 1.0, 0.7084, 0.7084, 0.7084, 1.0, 0.7084, 0.7084, 0.7084, 1.0, 0.7084, 0.7084, 0.7084, 1.0, 0.7084, 0.7084, 0.7084, 1.0, 0.7084, 0.7084, 0.7084, 1.0, 0.7084, 0.7084, 0.7084, 1.0, 0.7084, 0.7084, 0.7084, 1.0, 0.7084, 0.7084, 0.7084, 1.0, 0.7084, 0.7084, 0.7084, 1.0, 0.7084, 0.7084, 0.7084, 1.0, 0.7084, 0.7084, 0.7084, 1.0, 0.7084, 0.7084, 0.7084, 1.0, 0.7084, 0.7084, 0.7084, 1.0, 0.7084, 0.7084, 0.7084, 1.0, 0.7084, 0.7084, 0.7084, 1.0, 0.7084, 0.7084, 0.7084, 1.0, 0.7084, 0.7084, 0.7084, 1.0, 0.7084, 0.7084, 0.7084, 1.0, 0.7084, 0.7084, 0.7084, 1.0, 0.7084, 0.7084, 0.7084, 1.0, 0.7084, 0.7084, 0.7084, 1.0, 0.7084, 0.7084, 0.7084, 1.0, 0.7084, 0.7084, 0.7084, 1.0, 0.2122, 0.1529, 0.117, 1.0, 0.2122, 0.1529, 0.117, 1.0, 0.2122, 0.1529, 0.117, 1.0, 0.2122, 0.1529, 0.117, 1.0, 0.2122, 0.1529, 0.117, 1.0, 0.2122, 0.1529, 0.117, 1.0, 0.2122, 0.1529, 0.117, 1.0, 0.2122, 0.1529, 0.117, 1.0, 0.2122, 0.1529, 0.117, 1.0, 0.2122, 0.1529, 0.117, 1.0, 0.2122, 0.1529, 0.117, 1.0, 0.2122, 0.1529, 0.117, 1.0, 0.2122, 0.1529, 0.117, 1.0, 0.2122, 0.1529, 0.117, 1.0, 0.2122, 0.1529, 0.117, 1.0, 0.2122, 0.1529, 0.117, 1.0, 0.2122, 0.1529, 0.117, 1.0, 0.2122, 0.1529, 0.117, 1.0, 0.2122, 0.1529, 0.117, 1.0, 0.2122, 0.1529, 0.117, 1.0, 0.2122, 0.1529, 0.117, 1.0, 0.2122, 0.1529, 0.117, 1.0, 0.2122, 0.1529, 0.117, 1.0, 0.2122, 0.1529, 0.117, 1.0, 1.0, 0.5149, 0.3564, 1.0, 1.0, 0.5149, 0.3564, 1.0, 1.0, 0.5149, 0.3564, 1.0, 1.0, 0.5149, 0.3564, 1.0, 1.0, 0.5149, 0.3564, 1.0, 1.0, 0.5149, 0.3564, 1.0, 1.0, 0.5149, 0.3564, 1.0, 1.0, 0.5149, 0.3564, 1.0, 1.0, 0.5149, 0.3564, 1.0, 1.0, 0.5149, 0.3564, 1.0, 1.0, 0.5149, 0.3564, 1.0, 1.0, 0.5149, 0.3564, 1.0, 0.2122, 0.1529, 0.117, 1.0, 0.2122, 0.1529, 0.117, 1.0, 0.2122, 0.1529, 0.117, 1.0, 1.0, 0.5149, 0.3564, 1.0, 1.0, 0.5149, 0.3564, 1.0, 1.0, 0.5149, 0.3564, 1.0, 1.0, 0.5149, 0.3564, 1.0, 1.0, 0.5149, 0.3564, 1.0, 1.0, 0.5149, 0.3564, 1.0, 1.0, 0.5149, 0.3564, 1.0, 1.0, 0.5149, 0.3564, 1.0, 1.0, 0.5149, 0.3564, 1.0, 1.0, 0.5149, 0.3564, 1.0, 1.0, 0.5149, 0.3564, 1.0, 1.0, 0.5149, 0.3564, 1.0, 1.0, 0.5149, 0.3564, 1.0, 1.0, 0.5149, 0.3564, 1.0, 1.0, 0.5149, 0.3564, 1.0, 1.0, 0.5149, 0.3564, 1.0, 1.0, 0.5149, 0.3564, 1.0, 1.0, 0.5149, 0.3564, 1.0, 1.0, 1.0, 1.0, 1.0, 1.0, 1.0, 1.0, 1.0, 1.0, 1.0, 1.0, 1.0, 1.0, 0.5149, 0.3564, 1.0, 1.0, 0.5149, 0.3564, 1.0, 1.0, 0.5149, 0.3564, 1.0, 1.0, 0.5149, 0.3564, 1.0, 1.0, 0.5149, 0.3564, 1.0, 1.0, 0.5149, 0.3564, 1.0, 1.0, 0.5149, 0.3564, 1.0, 1.0, 0.5149, 0.3564, 1.0, 1.0, 0.5149, 0.3564, 1.0, 1.0, 0.5149, 0.3564, 1.0, 1.0, 0.5149, 0.3564, 1.0, 1.0, 0.5149, 0.3564, 1.0, 1.0, 0.5149, 0.3564, 1.0, 1.0, 0.5149, 0.3564, 1.0, 1.0, 0.5149, 0.3564, 1.0, 1.0, 1.0, 1.0, 1.0, 1.0, 1.0, 1.0, 1.0, 1.0, 1.0, 1.0, 1.0, 1.0, 0.5149, 0.3564, 1.0, 1.0, 0.5149, 0.3564, 1.0, 1.0, 0.5149, 0.3564, 1.0, 0.3515, 0.1812, 0.1529, 1.0, 0.3515, 0.1812, 0.1529, 1.0, 0.3515, 0.1812, 0.1529, 1.0, 0.2122, 0.1529, 0.117, 1.0, 0.2122, 0.1529, 0.117, 1.0, 0.2122, 0.1529, 0.117, 1.0, 0.2122, 0.1529, 0.117, 1.0, 0.2122, 0.1529, 0.117, 1.0, 0.2122, 0.1529, 0.117, 1.0, 1.0, 1.0, 1.0, 1.0, 1.0, 1.0, 1.0, 1.0, 1.0, 1.0, 1.0, 1.0, 1.0, 1.0, 1.0, 1.0, 1.0, 1.0, 1.0, 1.0, 1.0, 1.0, 1.0, 1.0, 0.4621, 0.2051, 0.1651, 1.0, 0.4621, 0.2051, 0.1651, 1.0, 0.4621, 0.2051, 0.1651, 1.0, 1.0, 1.0, 1.0, 1.0, 1.0, 1.0, 1.0, 1.0, 1.0, 1.0, 1.0, 1.0, 1.0, 1.0, 1.0, 1.0, 1.0, 1.0, 1.0, 1.0, 1.0, 1.0, 1.0, 1.0, 0.3515, 0.1812, 0.1529, 1.0, 0.3515, 0.1812, 0.1529, 1.0, 0.3515, 0.1812, 0.1529, 1.0, 0.3515, 0.1812, 0.1529, 1.0, 0.3515, 0.1812, 0.1529, 1.0, 0.3515, 0.1812, 0.1529, 1.0, 0.4621, 0.2051, 0.1651, 1.0, 0.4621, 0.2051, 0.1651, 1.0, 0.4621, 0.2051, 0.1651, 1.0, 0.4621, 0.2051, 0.1651, 1.0, 0.4621, 0.2051, 0.1651, 1.0, 0.4621, 0.2051, 0.1651, 1.0, 0.4621, 0.2051, 0.1651, 1.0, 0.4621, 0.2051, 0.1651, 1.0, 0.4621, 0.2051, 0.1651, 1.0, 0.4621, 0.2051, 0.1651, 1.0, 0.4621, 0.2051, 0.1651, 1.0, 0.4621, 0.2051, 0.1651, 1.0, 0.4621, 0.2051, 0.1651, 1.0, 0.4621, 0.2051, 0.1651, 1.0, 0.4621, 0.2051, 0.1651, 1.0, 0.4621, 0.2051, 0.1651, 1.0, 0.4621, 0.2051, 0.1651, 1.0, 0.4621, 0.2051, 0.1651, 1.0, 0.4621, 0.2051, 0.1651, 1.0, 0.4621, 0.2051, 0.1651, 1.0, 0.4621, 0.2051, 0.1651, 1.0, 0.4621, 0.2051, 0.1651, 1.0, 0.4621, 0.2051, 0.1651, 1.0, 0.4621, 0.2051, 0.1651, 1.0, 0.1559, 0.09084, 0.05448, 1.0, 0.1559, 0.09084, 0.05448, 1.0, 0.1559, 0.09084, 0.05448, 1.0, 0.4621, 0.2051, 0.1651, 1.0, 0.4621, 0.2051, 0.1651, 1.0, 0.4621, 0.2051, 0.1651, 1.0, 0.4621, 0.2051, 0.1651, 1.0, 0.4621, 0.2051, 0.1651, 1.0, 0.4621, 0.2051, 0.1651, 1.0, 0.4621, 0.2051, 0.1651, 1.0, 0.4621, 0.2051, 0.1651, 1.0, 0.4621, 0.2051, 0.1651, 1.0, 0.2542, 0.1683, 0.117, 1.0, 0.2542, 0.1683, 0.117, 1.0, 0.2542, 0.1683, 0.117, 1.0, 1.0, 0.5149, 0.3564, 1.0, 1.0, 0.5149, 0.3564, 1.0, 1.0, 0.5149, 0.3564, 1.0, 1.0, 0.5149, 0.3564, 1.0, 1.0, 0.5149, 0.3564, 1.0, 1.0, 0.5149, 0.3564, 1.0, 1.0, 0.5149, 0.3564, 1.0, 1.0, 0.5149, 0.3564, 1.0, 1.0, 0.5149, 0.3564, 1.0, 0.2542, 0.1683, 0.117, 1.0, 0.2542, 0.1683, 0.117, 1.0, 0.2542, 0.1683, 0.117, 1.0, 0.2542, 0.1683, 0.117, 1.0, 0.2542, 0.1683, 0.117, 1.0, 0.2542, 0.1683, 0.117, 1.0, 0.2542, 0.1683, 0.117, 1.0, 0.2542, 0.1683, 0.117, 1.0, 0.2542, 0.1683, 0.117, 1.0, 0.2542, 0.1683, 0.117, 1.0, 0.2542, 0.1683, 0.117, 1.0, 0.2542, 0.1683, 0.117, 1.0, 0.2542, 0.1683, 0.117, 1.0, 0.2542, 0.1683, 0.117, 1.0, 0.2542, 0.1683, 0.117, 1.0, 0.2542, 0.1683, 0.117, 1.0, 0.2542, 0.1683, 0.117, 1.0, 0.2542, 0.1683, 0.117, 1.0, 0.2542, 0.1683, 0.117, 1.0, 0.2542, 0.1683, 0.117, 1.0, 0.2542, 0.1683, 0.117, 1.0, 0.2542, 0.1683, 0.117, 1.0, 0.2542, 0.1683, 0.117, 1.0, 0.2542, 0.1683, 0.117, 1.0, 0.2542, 0.1683, 0.117, 1.0, 0.2542, 0.1683, 0.117, 1.0, 0.2542, 0.1683, 0.117, 1.0, 0.2542, 0.1683, 0.117, 1.0, 0.2542, 0.1683, 0.117, 1.0, 0.2542, 0.1683, 0.117, 1.0, 0.2542, 0.1683, 0.117, 1.0, 0.2542, 0.1683, 0.117, 1.0, 0.2542, 0.1683, 0.117, 1.0, 0.2542, 0.1683, 0.117, 1.0, 0.2542, 0.1683, 0.117, 1.0, 0.2542, 0.1683, 0.117, 1.0, 0.2542, 0.1683, 0.117, 1.0, 0.2542, 0.1683, 0.117, 1.0, 0.2542, 0.1683, 0.117, 1.0, 0.2542, 0.1683, 0.117, 1.0, 0.2542, 0.1683, 0.117, 1.0, 0.2542, 0.1683, 0.117, 1.0, 0.2542, 0.1683, 0.117, 1.0, 0.2542, 0.1683, 0.117, 1.0, 0.2542, 0.1683, 0.117, 1.0, 0.2542, 0.1683, 0.117, 1.0, 0.2542, 0.1683, 0.117, 1.0, 0.2542, 0.1683, 0.117, 1.0, 0.2542, 0.1683, 0.117, 1.0, 0.2542, 0.1683, 0.117, 1.0, 0.2542, 0.1683, 0.117, 1.0, 0.2542, 0.1683, 0.117, 1.0, 0.2542, 0.1683, 0.117, 1.0, 0.2542, 0.1683, 0.117, 1.0, 0.2542, 0.1683, 0.117, 1.0, 0.2542, 0.1683, 0.117, 1.0, 0.2542, 0.1683, 0.117, 1.0, 0.2542, 0.1683, 0.117, 1.0, 0.2542, 0.1683, 0.117, 1.0, 0.2542, 0.1683, 0.117, 1.0, 1.0, 1.0, 1.0, 1.0, 1.0, 1.0, 1.0, 1.0, 1.0, 1.0, 1.0, 1.0, 1.0, 0.5149, 0.3564, 1.0, 1.0, 0.5149, 0.3564, 1.0, 1.0, 0.5149, 0.3564, 1.0, 1.0, 1.0, 1.0, 1.0, 1.0, 1.0, 1.0, 1.0, 1.0, 1.0, 1.0, 1.0, 1.0, 0.5149, 0.3564, 1.0, 1.0, 0.5149, 0.3564, 1.0, 1.0, 0.5149, 0.3564, 1.0, 1.0, 0.5149, 0.3564, 1.0, 1.0, 0.5149, 0.3564, 1.0, 1.0, 0.5149, 0.3564, 1.0, 1.0, 0.5149, 0.3564, 1.0, 1.0, 0.5149, 0.3564, 1.0, 1.0, 0.5149, 0.3564, 1.0, 1.0, 0.5149, 0.3564, 1.0, 1.0, 0.5149, 0.3564, 1.0, 1.0, 0.5149, 0.3564, 1.0, 1.0, 1.0, 1.0, 1.0, 1.0, 1.0, 1.0, 1.0, 1.0, 1.0, 1.0, 1.0, 1.0, 0.5149, 0.3564, 1.0, 1.0, 0.5149, 0.3564, 1.0, 1.0, 0.5149, 0.3564, 1.0, 1.0, 1.0, 1.0, 1.0, 1.0, 1.0, 1.0, 1.0, 1.0, 1.0, 1.0, 1.0, 1.0, 0.5149, 0.3564, 1.0, 1.0, 0.5149, 0.3564, 1.0, 1.0, 0.5149, 0.3564, 1.0, 1.0, 0.5149, 0.3564, 1.0, 1.0, 0.5149, 0.3564, 1.0, 1.0, 0.5149, 0.3564, 1.0, 1.0, 0.5149, 0.3564, 1.0, 1.0, 0.5149, 0.3564, 1.0, 1.0, 0.5149, 0.3564, 1.0, 1.0, 0.5149, 0.3564, 1.0, 1.0, 0.5149, 0.3564, 1.0, 1.0, 0.5149, 0.3564, 1.0, 1.0, 0.5149, 0.3564, 1.0, 1.0, 0.5149, 0.3564, 1.0, 1.0, 0.5149, 0.3564, 1.0, 1.0, 0.5149, 0.3564, 1.0, 1.0, 0.5149, 0.3564, 1.0, 1.0, 0.5149, 0.3564, 1.0, 1.0, 0.5149, 0.3564, 1.0, 1.0, 0.5149, 0.3564, 1.0, 1.0, 0.5149, 0.3564, 1.0, 1.0, 0.5149, 0.3564, 1.0, 1.0, 0.5149, 0.3564, 1.0, 1.0, 0.5149, 0.3564, 1.0, 1.0, 1.0, 1.0, 1.0, 1.0, 1.0, 1.0, 1.0, 1.0, 1.0, 1.0, 1.0, 1.0, 1.0, 1.0, 1.0, 1.0, 1.0, 1.0, 1.0, 1.0, 1.0, 1.0, 1.0, 1.0, 0.5149, 0.3564, 1.0, 1.0, 0.5149, 0.3564, 1.0, 1.0, 0.5149, 0.3564, 1.0, 1.0, 0.5149, 0.3564, 1.0, 1.0, 0.5149, 0.3564, 1.0, 1.0, 0.5149, 0.3564, 1.0, 1.0, 1.0, 1.0, 1.0, 1.0, 1.0, 1.0, 1.0, 1.0, 1.0, 1.0, 1.0, 1.0, 1.0, 1.0, 1.0, 1.0, 1.0, 1.0, 1.0, 1.0, 1.0, 1.0, 1.0, 0.2542, 0.1683, 0.117, 1.0, 0.2542, 0.1683, 0.117, 1.0, 0.2542, 0.1683, 0.117, 1.0, 0.2542, 0.1683, 0.117, 1.0, 0.2542, 0.1683, 0.117, 1.0, 0.2542, 0.1683, 0.117, 1.0, 0.2542, 0.1683, 0.117, 1.0, 0.2542, 0.1683, 0.117, 1.0, 0.2542, 0.1683, 0.117, 1.0, 0.2542, 0.1683, 0.117, 1.0, 0.2542, 0.1683, 0.117, 1.0, 0.2542, 0.1683, 0.117, 1.0, 0.2542, 0.1683, 0.117, 1.0, 0.2542, 0.1683, 0.117, 1.0, 0.2542, 0.1683, 0.117, 1.0, 0.2542, 0.1683, 0.117, 1.0, 0.2542, 0.1683, 0.117, 1.0, 0.2542, 0.1683, 0.117, 1.0, 0.2542, 0.1683, 0.117, 1.0, 0.2542, 0.1683, 0.117, 1.0, 0.2542, 0.1683, 0.117, 1.0, 0.2542, 0.1683, 0.117, 1.0, 0.2542, 0.1683, 0.117, 1.0, 0.2542, 0.1683, 0.117, 1.0, 0.2542, 0.1683, 0.117, 1.0, 0.2542, 0.1683, 0.117, 1.0, 0.2542, 0.1683, 0.117, 1.0, 0.2542, 0.1683, 0.117, 1.0, 0.2542, 0.1683, 0.117, 1.0, 0.2542, 0.1683, 0.117, 1.0, 0.2542, 0.1683, 0.117, 1.0, 0.2542, 0.1683, 0.117, 1.0, 0.2542, 0.1683, 0.117, 1.0, 1.0, 0.5149, 0.3564, 1.0, 1.0, 0.5149, 0.3564, 1.0, 1.0, 0.5149, 0.3564, 1.0, 0.4621, 0.2051, 0.1651, 1.0, 0.4621, 0.2051, 0.1651, 1.0, 0.4621, 0.2051, 0.1651, 1.0, 0.1559, 0.09084, 0.05448, 1.0, 0.1559, 0.09084, 0.05448, 1.0, 0.1559, 0.09084, 0.05448, 1.0, 0.4621, 0.2051, 0.1651, 1.0, 0.4621, 0.2051, 0.1651, 1.0, 0.4621, 0.2051, 0.1651, 1.0, 0.4621, 0.2051, 0.1651, 1.0, 0.4621, 0.2051, 0.1651, 1.0, 0.4621, 0.2051, 0.1651, 1.0, 0.4621, 0.2051, 0.1651, 1.0, 0.4621, 0.2051, 0.1651, 1.0, 0.4621, 0.2051, 0.1651, 1.0, 0.4621, 0.2051, 0.1651, 1.0, 0.4621, 0.2051, 0.1651, 1.0, 0.4621, 0.2051, 0.1651, 1.0, 0.4621, 0.2051, 0.1651, 1.0, 0.4621, 0.2051, 0.1651, 1.0, 0.4621, 0.2051, 0.1651, 1.0, 0.3515, 0.1812, 0.1529, 1.0, 0.3515, 0.1812, 0.1529, 1.0, 0.3515, 0.1812, 0.1529, 1.0, 1.0, 1.0, 1.0, 1.0, 1.0, 1.0, 1.0, 1.0, 1.0, 1.0, 1.0, 1.0, 1.0, 1.0, 1.0, 1.0, 1.0, 1.0, 1.0, 1.0, 1.0, 1.0, 1.0, 1.0, 1.0, 1.0, 1.0, 1.0, 1.0, 1.0, 1.0, 1.0, 1.0, 1.0, 1.0, 1.0, 1.0, 1.0, 1.0, 1.0, 1.0, 1.0, 1.0, 1.0, 1.0, 1.0, 1.0, 1.0, 1.0, 1.0, 1.0, 1.0, 1.0, 1.0, 1.0, 1.0, 1.0, 1.0, 1.0, 1.0, 1.0, 0.5149, 0.3564, 1.0, 1.0, 0.5149, 0.3564, 1.0, 1.0, 0.5149, 0.3564, 1.0, 1.0, 1.0, 1.0, 1.0, 1.0, 1.0, 1.0, 1.0, 1.0, 1.0, 1.0, 1.0, 1.0, 0.5149, 0.3564, 1.0, 1.0, 0.5149, 0.3564, 1.0, 1.0, 0.5149, 0.3564, 1.0, 1.0, 0.5149, 0.3564, 1.0, 1.0, 0.5149, 0.3564, 1.0, 1.0, 0.5149, 0.3564, 1.0, 0.2122, 0.1529, 0.117, 1.0, 0.2122, 0.1529, 0.117, 1.0, 0.2122, 0.1529, 0.117, 1.0, 1.0, 0.5149, 0.3564, 1.0, 1.0, 0.5149, 0.3564, 1.0, 1.0, 0.5149, 0.3564, 1.0, 0.1559, 0.09084, 0.05448, 1.0, 0.1559, 0.09084, 0.05448, 1.0, 0.1559, 0.09084, 0.05448, 1.0, 0.1559, 0.09084, 0.05448, 1.0, 0.1559, 0.09084, 0.05448, 1.0, 0.1559, 0.09084, 0.05448, 1.0, 0.1559, 0.09084, 0.05448, 1.0, 0.1559, 0.09084, 0.05448, 1.0, 0.1559, 0.09084, 0.05448, 1.0, 0.1559, 0.09084, 0.05448, 1.0, 0.1559, 0.09084, 0.05448, 1.0, 0.1559, 0.09084, 0.05448, 1.0, 0.1559, 0.09084, 0.05448, 1.0, 0.1559, 0.09084, 0.05448, 1.0, 0.1559, 0.09084, 0.05448, 1.0, 0.1559, 0.09084, 0.05448, 1.0, 0.1559, 0.09084, 0.05448, 1.0, 0.1559, 0.09084, 0.05448, 1.0, 0.1559, 0.09084, 0.05448, 1.0, 0.1559, 0.09084, 0.05448, 1.0, 0.1559, 0.09084, 0.05448, 1.0, 0.1559, 0.09084, 0.05448, 1.0, 0.1559, 0.09084, 0.05448, 1.0, 0.1559, 0.09084, 0.05448, 1.0, 0.1559, 0.09084, 0.05448, 1.0, 0.1559, 0.09084, 0.05448, 1.0, 0.1559, 0.09084, 0.05448, 1.0, 0.1559, 0.09084, 0.05448, 1.0, 0.1559, 0.09084, 0.05448, 1.0, 0.1559, 0.09084, 0.05448, 1.0, 0.1559, 0.09084, 0.05448, 1.0, 0.1559, 0.09084, 0.05448, 1.0, 0.1559, 0.09084, 0.05448, 1.0, 0.1559, 0.09084, 0.05448, 1.0, 0.1559, 0.09084, 0.05448, 1.0, 0.1559, 0.09084, 0.05448, 1.0, 0.02416, 0.02416, 0.02416, 1.0, 0.02416, 0.02416, 0.02416, 1.0, 0.02416, 0.02416, 0.02416, 1.0, 0.02416, 0.02416, 0.02416, 1.0, 0.02416, 0.02416, 0.02416, 1.0, 0.02416, 0.02416, 0.02416, 1.0, 0.1559, 0.09084, 0.05448, 1.0, 0.1559, 0.09084, 0.05448, 1.0, 0.1559, 0.09084, 0.05448, 1.0, 0.1559, 0.09084, 0.05448, 1.0, 0.1559, 0.09084, 0.05448, 1.0, 0.1559, 0.09084, 0.05448, 1.0, 0.02416, 0.02416, 0.02416, 1.0, 0.02416, 0.02416, 0.02416, 1.0, 0.02416, 0.02416, 0.02416, 1.0, 0.1559, 0.09084, 0.05448, 1.0, 0.1559, 0.09084, 0.05448, 1.0, 0.1559, 0.09084, 0.05448, 1.0, 0.1559, 0.09084, 0.05448, 1.0, 0.1559, 0.09084, 0.05448, 1.0, 0.1559, 0.09084, 0.05448, 1.0, 0.1559, 0.09084, 0.05448, 1.0, 0.1559, 0.09084, 0.05448, 1.0, 0.1559, 0.09084, 0.05448, 1.0, 0.1559, 0.09084, 0.05448, 1.0, 0.1559, 0.09084, 0.05448, 1.0, 0.1559, 0.09084, 0.05448, 1.0, 0.1559, 0.09084, 0.05448, 1.0, 0.1559, 0.09084, 0.05448, 1.0, 0.1559, 0.09084, 0.05448, 1.0, 1.0, 0.5149, 0.3564, 1.0, 1.0, 0.5149, 0.3564, 1.0, 1.0, 0.5149, 0.3564, 1.0, 1.0, 0.5149, 0.3564, 1.0, 1.0, 0.5149, 0.3564, 1.0, 1.0, 0.5149, 0.3564, 1.0, 1.0, 0.5149, 0.3564, 1.0, 1.0, 0.5149, 0.3564, 1.0, 1.0, 0.5149, 0.3564, 1.0, 1.0, 0.5149, 0.3564, 1.0, 1.0, 0.5149, 0.3564, 1.0, 1.0, 0.5149, 0.3564, 1.0, 1.0, 0.5149, 0.3564, 1.0, 1.0, 0.5149, 0.3564, 1.0, 1.0, 0.5149, 0.3564, 1.0, 1.0, 0.5149, 0.3564, 1.0, 1.0, 0.5149, 0.3564, 1.0, 1.0, 0.5149, 0.3564, 1.0, 0.7084, 0.7084, 0.7084, 1.0, 0.7084, 0.7084, 0.7084, 1.0, 0.7084, 0.7084, 0.7084, 1.0, 0.7084, 0.7084, 0.7084, 1.0, 0.7084, 0.7084, 0.7084, 1.0, 0.7084, 0.7084, 0.7084, 1.0, 0.7084, 0.7084, 0.7084, 1.0, 0.7084, 0.7084, 0.7084, 1.0, 0.7084, 0.7084, 0.7084, 1.0, 0.7084, 0.7084, 0.7084, 1.0, 0.7084, 0.7084, 0.7084, 1.0, 0.7084, 0.7084, 0.7084, 1.0, 0.7084, 0.7084, 0.7084, 1.0, 0.7084, 0.7084, 0.7084, 1.0, 0.7084, 0.7084, 0.7084, 1.0, 0.7084, 0.7084, 0.7084, 1.0, 0.7084, 0.7084, 0.7084, 1.0, 0.7084, 0.7084, 0.7084, 1.0, 0.7084, 0.7084, 0.7084, 1.0, 0.7084, 0.7084, 0.7084, 1.0, 0.7084, 0.7084, 0.7084, 1.0, 0.7084, 0.7084, 0.7084, 1.0, 0.7084, 0.7084, 0.7084, 1.0, 0.7084, 0.7084, 0.7084, 1.0, 0.7084, 0.7084, 0.7084, 1.0, 0.7084, 0.7084, 0.7084, 1.0, 0.7084, 0.7084, 0.7084, 1.0, 0.7084, 0.7084, 0.7084, 1.0, 0.7084, 0.7084, 0.7084, 1.0, 0.7084, 0.7084, 0.7084, 1.0, 0.7084, 0.7084, 0.7084, 1.0, 0.7084, 0.7084, 0.7084, 1.0, 0.7084, 0.7084, 0.7084, 1.0, 0.7084, 0.7084, 0.7084, 1.0, 0.7084, 0.7084, 0.7084, 1.0, 0.7084, 0.7084, 0.7084, 1.0, 0.7084, 0.7084, 0.7084, 1.0, 0.7084, 0.7084, 0.7084, 1.0, 0.7084, 0.7084, 0.7084, 1.0, 0.2122, 0.1529, 0.117, 1.0, 0.2122, 0.1529, 0.117, 1.0, 0.2122, 0.1529, 0.117, 1.0, 0.2122, 0.1529, 0.117, 1.0, 0.2122, 0.1529, 0.117, 1.0, 0.2122, 0.1529, 0.117, 1.0, 0.2122, 0.1529, 0.117, 1.0, 0.2122, 0.1529, 0.117, 1.0, 0.2122, 0.1529, 0.117, 1.0, 0.2122, 0.1529, 0.117, 1.0, 0.2122, 0.1529, 0.117, 1.0, 0.2122, 0.1529, 0.117, 1.0, 0.2122, 0.1529, 0.117, 1.0, 0.2122, 0.1529, 0.117, 1.0, 0.2122, 0.1529, 0.117, 1.0, 0.2122, 0.1529, 0.117, 1.0, 0.2122, 0.1529, 0.117, 1.0, 0.2122, 0.1529, 0.117, 1.0, 0.2122, 0.1529, 0.117, 1.0, 0.2122, 0.1529, 0.117, 1.0, 0.2122, 0.1529, 0.117, 1.0, 1.0, 1.0, 1.0, 1.0, 1.0, 1.0, 1.0, 1.0, 1.0, 1.0, 1.0, 1.0, 1.0, 1.0, 1.0, 1.0, 1.0, 1.0, 1.0, 1.0, 1.0, 1.0, 1.0, 1.0, 0.2122, 0.1529, 0.117, 1.0, 0.2122, 0.1529, 0.117, 1.0, 0.2122, 0.1529, 0.117, 1.0, 1.0, 0.5149, 0.3564, 1.0, 1.0, 0.5149, 0.3564, 1.0, 1.0, 0.5149, 0.3564, 1.0, 1.0, 0.5149, 0.3564, 1.0, 1.0, 0.5149, 0.3564, 1.0, 1.0, 0.5149, 0.3564, 1.0, 1.0, 0.5149, 0.3564, 1.0, 1.0, 0.5149, 0.3564, 1.0, 1.0, 0.5149, 0.3564, 1.0, 1.0, 0.5149, 0.3564, 1.0, 1.0, 0.5149, 0.3564, 1.0, 1.0, 0.5149, 0.3564, 1.0, 0.2122, 0.1529, 0.117, 1.0, 0.2122, 0.1529, 0.117, 1.0, 0.2122, 0.1529, 0.117, 1.0, 1.0, 0.5149, 0.3564, 1.0, 1.0, 0.5149, 0.3564, 1.0, 1.0, 0.5149, 0.3564, 1.0, 1.0, 0.5149, 0.3564, 1.0, 1.0, 0.5149, 0.3564, 1.0, 1.0, 0.5149, 0.3564, 1.0, 1.0, 0.5149, 0.3564, 1.0, 1.0, 0.5149, 0.3564, 1.0, 1.0, 0.5149, 0.3564, 1.0, 1.0, 0.5149, 0.3564, 1.0, 1.0, 0.5149, 0.3564, 1.0, 1.0, 0.5149, 0.3564, 1.0, 1.0, 0.5149, 0.3564, 1.0, 1.0, 0.5149, 0.3564, 1.0, 1.0, 0.5149, 0.3564, 1.0, 1.0, 0.5149, 0.3564, 1.0, 1.0, 0.5149, 0.3564, 1.0, 1.0, 0.5149, 0.3564, 1.0, 1.0, 0.5149, 0.3564, 1.0, 1.0, 0.5149, 0.3564, 1.0, 1.0, 0.5149, 0.3564, 1.0, 1.0, 0.5149, 0.3564, 1.0, 1.0, 0.5149, 0.3564, 1.0, 1.0, 0.5149, 0.3564, 1.0, 1.0, 0.5149, 0.3564, 1.0, 1.0, 0.5149, 0.3564, 1.0, 1.0, 0.5149, 0.3564, 1.0, 1.0, 0.5149, 0.3564, 1.0, 1.0, 0.5149, 0.3564, 1.0, 1.0, 0.5149, 0.3564, 1.0, 1.0, 0.5149, 0.3564, 1.0, 1.0, 0.5149, 0.3564, 1.0, 1.0, 0.5149, 0.3564, 1.0, 1.0, 0.5149, 0.3564, 1.0, 1.0, 0.5149, 0.3564, 1.0, 1.0, 0.5149, 0.3564, 1.0, 1.0, 0.5149, 0.3564, 1.0, 1.0, 0.5149, 0.3564, 1.0, 1.0, 0.5149, 0.3564, 1.0, 1.0, 0.5149, 0.3564, 1.0, 1.0, 0.5149, 0.3564, 1.0, 1.0, 0.5149, 0.3564, 1.0, 0.3515, 0.1812, 0.1529, 1.0, 0.3515, 0.1812, 0.1529, 1.0, 0.3515, 0.1812, 0.1529, 1.0, 0.2122, 0.1529, 0.117, 1.0, 0.2122, 0.1529, 0.117, 1.0, 0.2122, 0.1529, 0.117, 1.0, 0.2122, 0.1529, 0.117, 1.0, 0.2122, 0.1529, 0.117, 1.0, 0.2122, 0.1529, 0.117, 1.0, 0.4621, 0.2051, 0.1651, 1.0, 0.4621, 0.2051, 0.1651, 1.0, 0.4621, 0.2051, 0.1651, 1.0, 0.3515, 0.1812, 0.1529, 1.0, 0.3515, 0.1812, 0.1529, 1.0, 0.3515, 0.1812, 0.1529, 1.0, 0.3515, 0.1812, 0.1529, 1.0, 0.3515, 0.1812, 0.1529, 1.0, 0.3515, 0.1812, 0.1529, 1.0, 0.4621, 0.2051, 0.1651, 1.0, 0.4621, 0.2051, 0.1651, 1.0, 0.4621, 0.2051, 0.1651, 1.0, 0.4621, 0.2051, 0.1651, 1.0, 0.4621, 0.2051, 0.1651, 1.0, 0.4621, 0.2051, 0.1651, 1.0, 0.4621, 0.2051, 0.1651, 1.0, 0.4621, 0.2051, 0.1651, 1.0, 0.4621, 0.2051, 0.1651, 1.0, 0.4621, 0.2051, 0.1651, 1.0, 0.4621, 0.2051, 0.1651, 1.0, 0.4621, 0.2051, 0.1651, 1.0, 0.4621, 0.2051, 0.1651, 1.0, 0.4621, 0.2051, 0.1651, 1.0, 0.4621, 0.2051, 0.1651, 1.0, 0.4621, 0.2051, 0.1651, 1.0, 0.4621, 0.2051, 0.1651, 1.0, 0.4621, 0.2051, 0.1651, 1.0, 0.4621, 0.2051, 0.1651, 1.0, 0.4621, 0.2051, 0.1651, 1.0, 0.4621, 0.2051, 0.1651, 1.0, 0.4621, 0.2051, 0.1651, 1.0, 0.4621, 0.2051, 0.1651, 1.0, 0.4621, 0.2051, 0.1651, 1.0, 0.1559, 0.09084, 0.05448, 1.0, 0.1559, 0.09084, 0.05448, 1.0, 0.1559, 0.09084, 0.05448, 1.0, 0.4621, 0.2051, 0.1651, 1.0, 0.4621, 0.2051, 0.1651, 1.0, 0.4621, 0.2051, 0.1651, 1.0, 0.4621, 0.2051, 0.1651, 1.0, 0.4621, 0.2051, 0.1651, 1.0, 0.4621, 0.2051, 0.1651, 1.0, 0.4621, 0.2051, 0.1651, 1.0, 0.4621, 0.2051, 0.1651, 1.0, 0.4621, 0.2051, 0.1651, 1.0, 0.2542, 0.1683, 0.117, 1.0, 0.2542, 0.1683, 0.117, 1.0, 0.2542, 0.1683, 0.117, 1.0, 1.0, 0.5149, 0.3564, 1.0, 1.0, 0.5149, 0.3564, 1.0, 1.0, 0.5149, 0.3564, 1.0, 1.0, 0.5149, 0.3564, 1.0, 1.0, 0.5149, 0.3564, 1.0, 1.0, 0.5149, 0.3564, 1.0, 1.0, 0.5149, 0.3564, 1.0, 1.0, 0.5149, 0.3564, 1.0, 1.0, 0.5149, 0.3564, 1.0, 0.2542, 0.1683, 0.117, 1.0, 0.2542, 0.1683, 0.117, 1.0, 0.2542, 0.1683, 0.117, 1.0, 0.2542, 0.1683, 0.117, 1.0, 0.2542, 0.1683, 0.117, 1.0, 0.2542, 0.1683, 0.117, 1.0, 0.2542, 0.1683, 0.117, 1.0, 0.2542, 0.1683, 0.117, 1.0, 0.2542, 0.1683, 0.117, 1.0, 0.2542, 0.1683, 0.117, 1.0, 0.2542, 0.1683, 0.117, 1.0, 0.2542, 0.1683, 0.117, 1.0, 0.2542, 0.1683, 0.117, 1.0, 0.2542, 0.1683, 0.117, 1.0, 0.2542, 0.1683, 0.117, 1.0, 0.2542, 0.1683, 0.117, 1.0, 0.2542, 0.1683, 0.117, 1.0, 0.2542, 0.1683, 0.117, 1.0, 0.2542, 0.1683, 0.117, 1.0, 0.2542, 0.1683, 0.117, 1.0, 0.2542, 0.1683, 0.117, 1.0, 0.2542, 0.1683, 0.117, 1.0, 0.2542, 0.1683, 0.117, 1.0, 0.2542, 0.1683, 0.117, 1.0, 0.2542, 0.1683, 0.117, 1.0, 0.2542, 0.1683, 0.117, 1.0, 0.2542, 0.1683, 0.117, 1.0, 0.2542, 0.1683, 0.117, 1.0, 0.2542, 0.1683, 0.117, 1.0, 0.2542, 0.1683, 0.117, 1.0, 0.2542, 0.1683, 0.117, 1.0, 0.2542, 0.1683, 0.117, 1.0, 0.2542, 0.1683, 0.117, 1.0, 0.2542, 0.1683, 0.117, 1.0, 0.2542, 0.1683, 0.117, 1.0, 0.2542, 0.1683, 0.117, 1.0, 0.2542, 0.1683, 0.117, 1.0, 0.2542, 0.1683, 0.117, 1.0, 0.2542, 0.1683, 0.117, 1.0, 0.2542, 0.1683, 0.117, 1.0, 0.2542, 0.1683, 0.117, 1.0, 0.2542, 0.1683, 0.117, 1.0, 0.2542, 0.1683, 0.117, 1.0, 0.2542, 0.1683, 0.117, 1.0, 0.2542, 0.1683, 0.117, 1.0, 0.2542, 0.1683, 0.117, 1.0, 0.2542, 0.1683, 0.117, 1.0, 0.2542, 0.1683, 0.117, 1.0, 0.2542, 0.1683, 0.117, 1.0, 0.2542, 0.1683, 0.117, 1.0, 0.2542, 0.1683, 0.117, 1.0, 0.2542, 0.1683, 0.117, 1.0, 0.2542, 0.1683, 0.117, 1.0, 0.2542, 0.1683, 0.117, 1.0, 0.2542, 0.1683, 0.117, 1.0, 0.2542, 0.1683, 0.117, 1.0, 0.2542, 0.1683, 0.117, 1.0, 0.2542, 0.1683, 0.117, 1.0, 0.2542, 0.1683, 0.117, 1.0, 0.2542, 0.1683, 0.117, 1.0, 1.0, 0.5149, 0.3564, 1.0, 1.0, 0.5149, 0.3564, 1.0, 1.0, 0.5149, 0.3564, 1.0, 1.0, 0.5149, 0.3564, 1.0, 1.0, 0.5149, 0.3564, 1.0, 1.0, 0.5149, 0.3564, 1.0, 1.0, 0.5149, 0.3564, 1.0, 1.0, 0.5149, 0.3564, 1.0, 1.0, 0.5149, 0.3564, 1.0, 1.0, 0.5149, 0.3564, 1.0, 1.0, 0.5149, 0.3564, 1.0, 1.0, 0.5149, 0.3564, 1.0, 1.0, 0.5149, 0.3564, 1.0, 1.0, 0.5149, 0.3564, 1.0, 1.0, 0.5149, 0.3564, 1.0, 1.0, 0.5149, 0.3564, 1.0, 1.0, 0.5149, 0.3564, 1.0, 1.0, 0.5149, 0.3564, 1.0, 1.0, 0.5149, 0.3564, 1.0, 1.0, 0.5149, 0.3564, 1.0, 1.0, 0.5149, 0.3564, 1.0, 1.0, 0.5149, 0.3564, 1.0, 1.0, 0.5149, 0.3564, 1.0, 1.0, 0.5149, 0.3564, 1.0, 1.0, 0.5149, 0.3564, 1.0, 1.0, 0.5149, 0.3564, 1.0, 1.0, 0.5149, 0.3564, 1.0, 1.0, 0.5149, 0.3564, 1.0, 1.0, 0.5149, 0.3564, 1.0, 1.0, 0.5149, 0.3564, 1.0, 1.0, 0.5149, 0.3564, 1.0, 1.0, 0.5149, 0.3564, 1.0, 1.0, 0.5149, 0.3564, 1.0, 1.0, 0.5149, 0.3564, 1.0, 1.0, 0.5149, 0.3564, 1.0, 1.0, 0.5149, 0.3564, 1.0, 1.0, 0.5149, 0.3564, 1.0, 1.0, 0.5149, 0.3564, 1.0, 1.0, 0.5149, 0.3564, 1.0, 1.0, 0.5149, 0.3564, 1.0, 1.0, 0.5149, 0.3564, 1.0, 1.0, 0.5149, 0.3564, 1.0, 1.0, 0.5149, 0.3564, 1.0, 1.0, 0.5149, 0.3564, 1.0, 1.0, 0.5149, 0.3564, 1.0, 1.0, 0.5149, 0.3564, 1.0, 1.0, 0.5149, 0.3564, 1.0, 1.0, 0.5149, 0.3564, 1.0, 0.2542, 0.1683, 0.117, 1.0, 0.2542, 0.1683, 0.117, 1.0, 0.2542, 0.1683, 0.117, 1.0, 0.2542, 0.1683, 0.117, 1.0, 0.2542, 0.1683, 0.117, 1.0, 0.2542, 0.1683, 0.117, 1.0, 0.2542, 0.1683, 0.117, 1.0, 0.2542, 0.1683, 0.117, 1.0, 0.2542, 0.1683, 0.117, 1.0, 0.2542, 0.1683, 0.117, 1.0, 0.2542, 0.1683, 0.117, 1.0, 0.2542, 0.1683, 0.117, 1.0, 0.2542, 0.1683, 0.117, 1.0, 0.2542, 0.1683, 0.117, 1.0, 0.2542, 0.1683, 0.117, 1.0, 0.2542, 0.1683, 0.117, 1.0, 0.2542, 0.1683, 0.117, 1.0, 0.2542, 0.1683, 0.117, 1.0, 0.2542, 0.1683, 0.117, 1.0, 0.2542, 0.1683, 0.117, 1.0, 0.2542, 0.1683, 0.117, 1.0, 0.2542, 0.1683, 0.117, 1.0, 0.2542, 0.1683, 0.117, 1.0, 0.2542, 0.1683, 0.117, 1.0, 0.2542, 0.1683, 0.117, 1.0, 0.2542, 0.1683, 0.117, 1.0, 0.2542, 0.1683, 0.117, 1.0, 0.2542, 0.1683, 0.117, 1.0, 0.2542, 0.1683, 0.117, 1.0, 0.2542, 0.1683, 0.117, 1.0, 0.2542, 0.1683, 0.117, 1.0, 0.2542, 0.1683, 0.117, 1.0, 0.2542, 0.1683, 0.117, 1.0, 1.0, 0.5149, 0.3564, 1.0, 1.0, 0.5149, 0.3564, 1.0, 1.0, 0.5149, 0.3564, 1.0, 0.4621, 0.2051, 0.1651, 1.0, 0.4621, 0.2051, 0.1651, 1.0, 0.4621, 0.2051, 0.1651, 1.0, 0.1559, 0.09084, 0.05448, 1.0, 0.1559, 0.09084, 0.05448, 1.0, 0.1559, 0.09084, 0.05448, 1.0, 0.4621, 0.2051, 0.1651, 1.0, 0.4621, 0.2051, 0.1651, 1.0, 0.4621, 0.2051, 0.1651, 1.0, 0.4621, 0.2051, 0.1651, 1.0, 0.4621, 0.2051, 0.1651, 1.0, 0.4621, 0.2051, 0.1651, 1.0, 0.4621, 0.2051, 0.1651, 1.0, 0.4621, 0.2051, 0.1651, 1.0, 0.4621, 0.2051, 0.1651, 1.0, 0.4621, 0.2051, 0.1651, 1.0, 0.4621, 0.2051, 0.1651, 1.0, 0.4621, 0.2051, 0.1651, 1.0, 0.4621, 0.2051, 0.1651, 1.0, 0.4621, 0.2051, 0.1651, 1.0, 0.4621, 0.2051, 0.1651, 1.0, 0.3515, 0.1812, 0.1529, 1.0, 0.3515, 0.1812, 0.1529, 1.0, 0.3515, 0.1812, 0.1529, 1.0, 1.0, 0.5149, 0.3564, 1.0, 1.0, 0.5149, 0.3564, 1.0, 1.0, 0.5149, 0.3564, 1.0, 1.0, 0.5149, 0.3564, 1.0, 1.0, 0.5149, 0.3564, 1.0, 1.0, 0.5149, 0.3564, 1.0, 1.0, 0.5149, 0.3564, 1.0, 1.0, 0.5149, 0.3564, 1.0, 1.0, 0.5149, 0.3564, 1.0, 0.2122, 0.1529, 0.117, 1.0, 0.2122, 0.1529, 0.117, 1.0, 0.2122, 0.1529, 0.117, 1.0, 1.0, 0.5149, 0.3564, 1.0, 1.0, 0.5149, 0.3564, 1.0, 1.0, 0.5149, 0.3564, 1.0, 0.1559, 0.09084, 0.05448, 1.0, 0.1559, 0.09084, 0.05448, 1.0, 0.1559, 0.09084, 0.05448, 1.0, 0.1559, 0.09084, 0.05448, 1.0, 0.1559, 0.09084, 0.05448, 1.0, 0.1559, 0.09084, 0.05448, 1.0, 0.1559, 0.09084, 0.05448, 1.0, 0.1559, 0.09084, 0.05448, 1.0, 0.1559, 0.09084, 0.05448, 1.0, 0.1559, 0.09084, 0.05448, 1.0, 0.1559, 0.09084, 0.05448, 1.0, 0.1559, 0.09084, 0.05448, 1.0, 0.1559, 0.09084, 0.05448, 1.0, 0.1559, 0.09084, 0.05448, 1.0, 0.1559, 0.09084, 0.05448, 1.0, 0.1559, 0.09084, 0.05448, 1.0, 0.1559, 0.09084, 0.05448, 1.0, 0.1559, 0.09084, 0.05448, 1.0, 0.1559, 0.09084, 0.05448, 1.0, 0.1559, 0.09084, 0.05448, 1.0, 0.1559, 0.09084, 0.05448, 1.0, 0.1559, 0.09084, 0.05448, 1.0, 0.1559, 0.09084, 0.05448, 1.0, 0.1559, 0.09084, 0.05448, 1.0, 0.1559, 0.09084, 0.05448, 1.0, 0.1559, 0.09084, 0.05448, 1.0, 0.1559, 0.09084, 0.05448, 1.0, 0.1559, 0.09084, 0.05448, 1.0, 0.1559, 0.09084, 0.05448, 1.0, 0.1559, 0.09084, 0.05448, 1.0, 0.1559, 0.09084, 0.05448, 1.0, 0.1559, 0.09084, 0.05448, 1.0, 0.1559, 0.09084, 0.05448, 1.0, 0.1559, 0.09084, 0.05448, 1.0, 0.1559, 0.09084, 0.05448, 1.0, 0.1559, 0.09084, 0.05448, 1.0, 0.02416, 0.02416, 0.02416, 1.0, 0.02416, 0.02416, 0.02416, 1.0, 0.02416, 0.02416, 0.02416, 1.0, 0.02416, 0.02416, 0.02416, 1.0, 0.02416, 0.02416, 0.02416, 1.0, 0.02416, 0.02416, 0.02416, 1.0, 0.1559, 0.09084, 0.05448, 1.0, 0.1559, 0.09084, 0.05448, 1.0, 0.1559, 0.09084, 0.05448, 1.0, 0.1559, 0.09084, 0.05448, 1.0, 0.1559, 0.09084, 0.05448, 1.0, 0.1559, 0.09084, 0.05448, 1.0, 0.02416, 0.02416, 0.02416, 1.0, 0.02416, 0.02416, 0.02416, 1.0, 0.02416, 0.02416, 0.02416, 1.0, 0.1559, 0.09084, 0.05448, 1.0, 0.1559, 0.09084, 0.05448, 1.0, 0.1559, 0.09084, 0.05448, 1.0, 0.1559, 0.09084, 0.05448, 1.0, 0.1559, 0.09084, 0.05448, 1.0, 0.1559, 0.09084, 0.05448, 1.0, 0.1559, 0.09084, 0.05448, 1.0, 0.1559, 0.09084, 0.05448, 1.0, 0.1559, 0.09084, 0.05448, 1.0, 0.1559, 0.09084, 0.05448, 1.0, 0.1559, 0.09084, 0.05448, 1.0, 0.1559, 0.09084, 0.05448, 1.0, 0.1559, 0.09084, 0.05448, 1.0, 0.1559, 0.09084, 0.05448, 1.0, 0.1559, 0.09084, 0.05448, 1.0, 1.0, 0.5149, 0.3564, 1.0, 1.0, 0.5149, 0.3564, 1.0, 1.0, 0.5149, 0.3564, 1.0, 1.0, 0.5149, 0.3564, 1.0, 1.0, 0.5149, 0.3564, 1.0, 1.0, 0.5149, 0.3564, 1.0, 1.0, 0.5149, 0.3564, 1.0, 1.0, 0.5149, 0.3564, 1.0, 1.0, 0.5149, 0.3564, 1.0, 1.0, 0.5149, 0.3564, 1.0, 1.0, 0.5149, 0.3564, 1.0, 1.0, 0.5149, 0.3564, 1.0, 1.0, 0.5149, 0.3564, 1.0, 1.0, 0.5149, 0.3564, 1.0, 1.0, 0.5149, 0.3564, 1.0, 1.0, 0.5149, 0.3564, 1.0, 1.0, 0.5149, 0.3564, 1.0, 1.0, 0.5149, 0.3564, 1.0, 0.7084, 0.7084, 0.7084, 1.0, 0.7084, 0.7084, 0.7084, 1.0, 0.7084, 0.7084, 0.7084, 1.0, 0.7084, 0.7084, 0.7084, 1.0, 0.7084, 0.7084, 0.7084, 1.0, 0.7084, 0.7084, 0.7084, 1.0, 0.7084, 0.7084, 0.7084, 1.0, 0.7084, 0.7084, 0.7084, 1.0, 0.7084, 0.7084, 0.7084, 1.0, 0.7084, 0.7084, 0.7084, 1.0, 0.7084, 0.7084, 0.7084, 1.0, 0.7084, 0.7084, 0.7084, 1.0, 0.7084, 0.7084, 0.7084, 1.0, 0.7084, 0.7084, 0.7084, 1.0, 0.7084, 0.7084, 0.7084, 1.0, 0.7084, 0.7084, 0.7084, 1.0, 0.7084, 0.7084, 0.7084, 1.0, 0.7084, 0.7084, 0.7084, 1.0, 0.7084, 0.7084, 0.7084, 1.0, 0.7084, 0.7084, 0.7084, 1.0, 0.7084, 0.7084, 0.7084, 1.0, 0.7084, 0.7084, 0.7084, 1.0, 0.7084, 0.7084, 0.7084, 1.0, 0.7084, 0.7084, 0.7084, 1.0, 0.7084, 0.7084, 0.7084, 1.0, 0.7084, 0.7084, 0.7084, 1.0, 0.7084, 0.7084, 0.7084, 1.0, 0.7084, 0.7084, 0.7084, 1.0, 0.7084, 0.7084, 0.7084, 1.0, 0.7084, 0.7084, 0.7084, 1.0, 0.2122, 0.1529, 0.117, 1.0, 0.2122, 0.1529, 0.117, 1.0, 0.2122, 0.1529, 0.117, 1.0, 0.2122, 0.1529, 0.117, 1.0, 0.2122, 0.1529, 0.117, 1.0, 0.2122, 0.1529, 0.117, 1.0, 0.2122, 0.1529, 0.117, 1.0, 0.2122, 0.1529, 0.117, 1.0, 0.2122, 0.1529, 0.117, 1.0, 0.2122, 0.1529, 0.117, 1.0, 0.2122, 0.1529, 0.117, 1.0, 0.2122, 0.1529, 0.117, 1.0, 0.2122, 0.1529, 0.117, 1.0, 0.2122, 0.1529, 0.117, 1.0, 0.2122, 0.1529, 0.117, 1.0, 0.2122, 0.1529, 0.117, 1.0, 0.2122, 0.1529, 0.117, 1.0, 0.2122, 0.1529, 0.117, 1.0, 0.2122, 0.1529, 0.117, 1.0, 0.2122, 0.1529, 0.117, 1.0, 0.2122, 0.1529, 0.117, 1.0, 0.2122, 0.1529, 0.117, 1.0, 0.2122, 0.1529, 0.117, 1.0, 0.2122, 0.1529, 0.117, 1.0, 1.0, 0.5149, 0.3564, 1.0, 1.0, 0.5149, 0.3564, 1.0, 1.0, 0.5149, 0.3564, 1.0, 1.0, 0.5149, 0.3564, 1.0, 1.0, 0.5149, 0.3564, 1.0, 1.0, 0.5149, 0.3564, 1.0, 1.0, 0.5149, 0.3564, 1.0, 1.0, 0.5149, 0.3564, 1.0, 1.0, 0.5149, 0.3564, 1.0, 1.0, 0.5149, 0.3564, 1.0, 1.0, 0.5149, 0.3564, 1.0, 1.0, 0.5149, 0.3564, 1.0, 0.2122, 0.1529, 0.117, 1.0, 0.2122, 0.1529, 0.117, 1.0, 0.2122, 0.1529, 0.117, 1.0, 1.0, 0.5149, 0.3564, 1.0, 1.0, 0.5149, 0.3564, 1.0, 1.0, 0.5149, 0.3564, 1.0, 1.0, 0.5149, 0.3564, 1.0, 1.0, 0.5149, 0.3564, 1.0, 1.0, 0.5149, 0.3564, 1.0, 1.0, 0.5149, 0.3564, 1.0, 1.0, 0.5149, 0.3564, 1.0, 1.0, 0.5149, 0.3564, 1.0, 1.0, 0.5149, 0.3564, 1.0, 1.0, 0.5149, 0.3564, 1.0, 1.0, 0.5149, 0.3564, 1.0, 1.0, 0.5149, 0.3564, 1.0, 1.0, 0.5149, 0.3564, 1.0, 1.0, 0.5149, 0.3564, 1.0, 1.0, 0.5149, 0.3564, 1.0, 1.0, 0.5149, 0.3564, 1.0, 1.0, 0.5149, 0.3564, 1.0, 1.0, 0.5149, 0.3564, 1.0, 1.0, 0.5149, 0.3564, 1.0, 1.0, 0.5149, 0.3564, 1.0, 1.0, 1.0, 1.0, 1.0, 1.0, 1.0, 1.0, 1.0, 1.0, 1.0, 1.0, 1.0, 1.0, 0.5149, 0.3564, 1.0, 1.0, 0.5149, 0.3564, 1.0, 1.0, 0.5149, 0.3564, 1.0, 1.0, 0.5149, 0.3564, 1.0, 1.0, 0.5149, 0.3564, 1.0, 1.0, 0.5149, 0.3564, 1.0, 1.0, 0.5149, 0.3564, 1.0, 1.0, 0.5149, 0.3564, 1.0, 1.0, 0.5149, 0.3564, 1.0, 1.0, 0.5149, 0.3564, 1.0, 1.0, 0.5149, 0.3564, 1.0, 1.0, 0.5149, 0.3564, 1.0, 1.0, 0.5149, 0.3564, 1.0, 1.0, 0.5149, 0.3564, 1.0, 1.0, 0.5149, 0.3564, 1.0, 1.0, 0.5149, 0.3564, 1.0, 1.0, 0.5149, 0.3564, 1.0, 1.0, 0.5149, 0.3564, 1.0, 1.0, 1.0, 1.0, 1.0, 1.0, 1.0, 1.0, 1.0, 1.0, 1.0, 1.0, 1.0, 1.0, 0.5149, 0.3564, 1.0, 1.0, 0.5149, 0.3564, 1.0, 1.0, 0.5149, 0.3564, 1.0, 0.3515, 0.1812, 0.1529, 1.0, 0.3515, 0.1812, 0.1529, 1.0, 0.3515, 0.1812, 0.1529, 1.0, 0.2122, 0.1529, 0.117, 1.0, 0.2122, 0.1529, 0.117, 1.0, 0.2122, 0.1529, 0.117, 1.0, 0.2122, 0.1529, 0.117, 1.0, 0.2122, 0.1529, 0.117, 1.0, 0.2122, 0.1529, 0.117, 1.0, 1.0, 1.0, 1.0, 1.0, 1.0, 1.0, 1.0, 1.0, 1.0, 1.0, 1.0, 1.0, 1.0, 1.0, 1.0, 1.0, 1.0, 1.0, 1.0, 1.0, 1.0, 1.0, 1.0, 1.0, 0.4621, 0.2051, 0.1651, 1.0, 0.4621, 0.2051, 0.1651, 1.0, 0.4621, 0.2051, 0.1651, 1.0, 1.0, 1.0, 1.0, 1.0, 1.0, 1.0, 1.0, 1.0, 1.0, 1.0, 1.0, 1.0, 1.0, 1.0, 1.0, 1.0, 1.0, 1.0, 1.0, 1.0, 1.0, 1.0, 1.0, 1.0, 0.3515, 0.1812, 0.1529, 1.0, 0.3515, 0.1812, 0.1529, 1.0, 0.3515, 0.1812, 0.1529, 1.0, 0.3515, 0.1812, 0.1529, 1.0, 0.3515, 0.1812, 0.1529, 1.0, 0.3515, 0.1812, 0.1529, 1.0, 0.4621, 0.2051, 0.1651, 1.0, 0.4621, 0.2051, 0.1651, 1.0, 0.4621, 0.2051, 0.1651, 1.0, 0.4621, 0.2051, 0.1651, 1.0, 0.4621, 0.2051, 0.1651, 1.0, 0.4621, 0.2051, 0.1651, 1.0, 0.4621, 0.2051, 0.1651, 1.0, 0.4621, 0.2051, 0.1651, 1.0, 0.4621, 0.2051, 0.1651, 1.0, 0.4621, 0.2051, 0.1651, 1.0, 0.4621, 0.2051, 0.1651, 1.0, 0.4621, 0.2051, 0.1651, 1.0, 0.4621, 0.2051, 0.1651, 1.0, 0.4621, 0.2051, 0.1651, 1.0, 0.4621, 0.2051, 0.1651, 1.0, 0.4621, 0.2051, 0.1651, 1.0, 0.4621, 0.2051, 0.1651, 1.0, 0.4621, 0.2051, 0.1651, 1.0, 0.4621, 0.2051, 0.1651, 1.0, 0.4621, 0.2051, 0.1651, 1.0, 0.4621, 0.2051, 0.1651, 1.0, 0.4621, 0.2051, 0.1651, 1.0, 0.4621, 0.2051, 0.1651, 1.0, 0.4621, 0.2051, 0.1651, 1.0, 0.1559, 0.09084, 0.05448, 1.0, 0.1559, 0.09084, 0.05448, 1.0, 0.1559, 0.09084, 0.05448, 1.0, 0.4621, 0.2051, 0.1651, 1.0, 0.4621, 0.2051, 0.1651, 1.0, 0.4621, 0.2051, 0.1651, 1.0, 0.4621, 0.2051, 0.1651, 1.0, 0.4621, 0.2051, 0.1651, 1.0, 0.4621, 0.2051, 0.1651, 1.0, 0.4621, 0.2051, 0.1651, 1.0, 0.4621, 0.2051, 0.1651, 1.0, 0.4621, 0.2051, 0.1651, 1.0, 0.2542, 0.1683, 0.117, 1.0, 0.2542, 0.1683, 0.117, 1.0, 0.2542, 0.1683, 0.117, 1.0, 1.0, 0.5149, 0.3564, 1.0, 1.0, 0.5149, 0.3564, 1.0, 1.0, 0.5149, 0.3564, 1.0, 1.0, 0.5149, 0.3564, 1.0, 1.0, 0.5149, 0.3564, 1.0, 1.0, 0.5149, 0.3564, 1.0, 1.0, 0.5149, 0.3564, 1.0, 1.0, 0.5149, 0.3564, 1.0, 1.0, 0.5149, 0.3564, 1.0, 0.2542, 0.1683, 0.117, 1.0, 0.2542, 0.1683, 0.117, 1.0, 0.2542, 0.1683, 0.117, 1.0, 0.2542, 0.1683, 0.117, 1.0, 0.2542, 0.1683, 0.117, 1.0, 0.2542, 0.1683, 0.117, 1.0, 0.2542, 0.1683, 0.117, 1.0, 0.2542, 0.1683, 0.117, 1.0, 0.2542, 0.1683, 0.117, 1.0, 0.2542, 0.1683, 0.117, 1.0, 0.2542, 0.1683, 0.117, 1.0, 0.2542, 0.1683, 0.117, 1.0, 0.2542, 0.1683, 0.117, 1.0, 0.2542, 0.1683, 0.117, 1.0, 0.2542, 0.1683, 0.117, 1.0, 0.2542, 0.1683, 0.117, 1.0, 0.2542, 0.1683, 0.117, 1.0, 0.2542, 0.1683, 0.117, 1.0, 0.2542, 0.1683, 0.117, 1.0, 0.2542, 0.1683, 0.117, 1.0, 0.2542, 0.1683, 0.117, 1.0, 0.2542, 0.1683, 0.117, 1.0, 0.2542, 0.1683, 0.117, 1.0, 0.2542, 0.1683, 0.117, 1.0, 0.2542, 0.1683, 0.117, 1.0, 0.2542, 0.1683, 0.117, 1.0, 0.2542, 0.1683, 0.117, 1.0, 0.2542, 0.1683, 0.117, 1.0, 0.2542, 0.1683, 0.117, 1.0, 0.2542, 0.1683, 0.117, 1.0, 0.2542, 0.1683, 0.117, 1.0, 0.2542, 0.1683, 0.117, 1.0, 0.2542, 0.1683, 0.117, 1.0, 0.2542, 0.1683, 0.117, 1.0, 0.2542, 0.1683, 0.117, 1.0, 0.2542, 0.1683, 0.117, 1.0, 0.2542, 0.1683, 0.117, 1.0, 0.2542, 0.1683, 0.117, 1.0, 0.2542, 0.1683, 0.117, 1.0, 0.2542, 0.1683, 0.117, 1.0, 0.2542, 0.1683, 0.117, 1.0, 0.2542, 0.1683, 0.117, 1.0, 0.2542, 0.1683, 0.117, 1.0, 0.2542, 0.1683, 0.117, 1.0, 0.2542, 0.1683, 0.117, 1.0, 0.2542, 0.1683, 0.117, 1.0, 0.2542, 0.1683, 0.117, 1.0, 0.2542, 0.1683, 0.117, 1.0, 0.2542, 0.1683, 0.117, 1.0, 0.2542, 0.1683, 0.117, 1.0, 0.2542, 0.1683, 0.117, 1.0, 0.2542, 0.1683, 0.117, 1.0, 0.2542, 0.1683, 0.117, 1.0, 0.2542, 0.1683, 0.117, 1.0, 0.2542, 0.1683, 0.117, 1.0, 0.2542, 0.1683, 0.117, 1.0, 0.2542, 0.1683, 0.117, 1.0, 0.2542, 0.1683, 0.117, 1.0, 0.2542, 0.1683, 0.117, 1.0, 0.2542, 0.1683, 0.117, 1.0, 1.0, 1.0, 1.0, 1.0, 1.0, 1.0, 1.0, 1.0, 1.0, 1.0, 1.0, 1.0, 1.0, 0.5149, 0.3564, 1.0, 1.0, 0.5149, 0.3564, 1.0, 1.0, 0.5149, 0.3564, 1.0, 1.0, 1.0, 1.0, 1.0, 1.0, 1.0, 1.0, 1.0, 1.0, 1.0, 1.0, 1.0, 1.0, 0.5149, 0.3564, 1.0, 1.0, 0.5149, 0.3564, 1.0, 1.0, 0.5149, 0.3564, 1.0, 1.0, 0.5149, 0.3564, 1.0, 1.0, 0.5149, 0.3564, 1.0, 1.0, 0.5149, 0.3564, 1.0, 1.0, 0.5149, 0.3564, 1.0, 1.0, 0.5149, 0.3564, 1.0, 1.0, 0.5149, 0.3564, 1.0, 1.0, 0.5149, 0.3564, 1.0, 1.0, 0.5149, 0.3564, 1.0, 1.0, 0.5149, 0.3564, 1.0, 1.0, 1.0, 1.0, 1.0, 1.0, 1.0, 1.0, 1.0, 1.0, 1.0, 1.0, 1.0, 1.0, 0.5149, 0.3564, 1.0, 1.0, 0.5149, 0.3564, 1.0, 1.0, 0.5149, 0.3564, 1.0, 1.0, 1.0, 1.0, 1.0, 1.0, 1.0, 1.0, 1.0, 1.0, 1.0, 1.0, 1.0, 1.0, 0.5149, 0.3564, 1.0, 1.0, 0.5149, 0.3564, 1.0, 1.0, 0.5149, 0.3564, 1.0, 1.0, 0.5149, 0.3564, 1.0, 1.0, 0.5149, 0.3564, 1.0, 1.0, 0.5149, 0.3564, 1.0, 1.0, 0.5149, 0.3564, 1.0, 1.0, 0.5149, 0.3564, 1.0, 1.0, 0.5149, 0.3564, 1.0, 1.0, 0.5149, 0.3564, 1.0, 1.0, 0.5149, 0.3564, 1.0, 1.0, 0.5149, 0.3564, 1.0, 1.0, 0.5149, 0.3564, 1.0, 1.0, 0.5149, 0.3564, 1.0, 1.0, 0.5149, 0.3564, 1.0, 1.0, 0.5149, 0.3564, 1.0, 1.0, 0.5149, 0.3564, 1.0, 1.0, 0.5149, 0.3564, 1.0, 1.0, 0.5149, 0.3564, 1.0, 1.0, 0.5149, 0.3564, 1.0, 1.0, 0.5149, 0.3564, 1.0, 1.0, 0.5149, 0.3564, 1.0, 1.0, 0.5149, 0.3564, 1.0, 1.0, 0.5149, 0.3564, 1.0, 1.0, 1.0, 1.0, 1.0, 1.0, 1.0, 1.0, 1.0, 1.0, 1.0, 1.0, 1.0, 1.0, 1.0, 1.0, 1.0, 1.0, 1.0, 1.0, 1.0, 1.0, 1.0, 1.0, 1.0, 1.0, 0.5149, 0.3564, 1.0, 1.0, 0.5149, 0.3564, 1.0, 1.0, 0.5149, 0.3564, 1.0, 1.0, 0.5149, 0.3564, 1.0, 1.0, 0.5149, 0.3564, 1.0, 1.0, 0.5149, 0.3564, 1.0, 1.0, 1.0, 1.0, 1.0, 1.0, 1.0, 1.0, 1.0, 1.0, 1.0, 1.0, 1.0, 1.0, 1.0, 1.0, 1.0, 1.0, 1.0, 1.0, 1.0, 1.0, 1.0, 1.0, 1.0, 0.2542, 0.1683, 0.117, 1.0, 0.2542, 0.1683, 0.117, 1.0, 0.2542, 0.1683, 0.117, 1.0, 0.2542, 0.1683, 0.117, 1.0, 0.2542, 0.1683, 0.117, 1.0, 0.2542, 0.1683, 0.117, 1.0, 0.2542, 0.1683, 0.117, 1.0, 0.2542, 0.1683, 0.117, 1.0, 0.2542, 0.1683, 0.117, 1.0, 0.2542, 0.1683, 0.117, 1.0, 0.2542, 0.1683, 0.117, 1.0, 0.2542, 0.1683, 0.117, 1.0, 0.2542, 0.1683, 0.117, 1.0, 0.2542, 0.1683, 0.117, 1.0, 0.2542, 0.1683, 0.117, 1.0, 0.2542, 0.1683, 0.117, 1.0, 0.2542, 0.1683, 0.117, 1.0, 0.2542, 0.1683, 0.117, 1.0, 0.2542, 0.1683, 0.117, 1.0, 0.2542, 0.1683, 0.117, 1.0, 0.2542, 0.1683, 0.117, 1.0, 0.2542, 0.1683, 0.117, 1.0, 0.2542, 0.1683, 0.117, 1.0, 0.2542, 0.1683, 0.117, 1.0, 0.2542, 0.1683, 0.117, 1.0, 0.2542, 0.1683, 0.117, 1.0, 0.2542, 0.1683, 0.117, 1.0, 0.2542, 0.1683, 0.117, 1.0, 0.2542, 0.1683, 0.117, 1.0, 0.2542, 0.1683, 0.117, 1.0, 0.2542, 0.1683, 0.117, 1.0, 0.2542, 0.1683, 0.117, 1.0, 0.2542, 0.1683, 0.117, 1.0, 1.0, 0.5149, 0.3564, 1.0, 1.0, 0.5149, 0.3564, 1.0, 1.0, 0.5149, 0.3564, 1.0, 0.4621, 0.2051, 0.1651, 1.0, 0.4621, 0.2051, 0.1651, 1.0, 0.4621, 0.2051, 0.1651, 1.0, 0.1559, 0.09084, 0.05448, 1.0, 0.1559, 0.09084, 0.05448, 1.0, 0.1559, 0.09084, 0.05448, 1.0, 0.4621, 0.2051, 0.1651, 1.0, 0.4621, 0.2051, 0.1651, 1.0, 0.4621, 0.2051, 0.1651, 1.0, 0.4621, 0.2051, 0.1651, 1.0, 0.4621, 0.2051, 0.1651, 1.0, 0.4621, 0.2051, 0.1651, 1.0, 0.4621, 0.2051, 0.1651, 1.0, 0.4621, 0.2051, 0.1651, 1.0, 0.4621, 0.2051, 0.1651, 1.0, 0.4621, 0.2051, 0.1651, 1.0, 0.4621, 0.2051, 0.1651, 1.0, 0.4621, 0.2051, 0.1651, 1.0, 0.4621, 0.2051, 0.1651, 1.0, 0.4621, 0.2051, 0.1651, 1.0, 0.4621, 0.2051, 0.1651, 1.0, 0.3515, 0.1812, 0.1529, 1.0, 0.3515, 0.1812, 0.1529, 1.0, 0.3515, 0.1812, 0.1529, 1.0, 1.0, 1.0, 1.0, 1.0, 1.0, 1.0, 1.0, 1.0, 1.0, 1.0, 1.0, 1.0, 1.0, 1.0, 1.0, 1.0, 1.0, 1.0, 1.0, 1.0, 1.0, 1.0, 1.0, 1.0, 1.0, 1.0, 1.0, 1.0, 1.0, 1.0, 1.0, 1.0, 1.0, 1.0, 1.0, 1.0, 1.0, 1.0, 1.0, 1.0, 1.0, 1.0, 1.0, 1.0, 1.0, 1.0, 1.0, 1.0, 1.0, 1.0, 1.0, 1.0, 1.0, 1.0, 1.0, 1.0, 1.0, 1.0, 1.0, 1.0, 1.0, 0.5149, 0.3564, 1.0, 1.0, 0.5149, 0.3564, 1.0, 1.0, 0.5149, 0.3564, 1.0, 1.0, 1.0, 1.0, 1.0, 1.0, 1.0, 1.0, 1.0, 1.0, 1.0, 1.0, 1.0, 1.0, 0.5149, 0.3564, 1.0, 1.0, 0.5149, 0.3564, 1.0, 1.0, 0.5149, 0.3564, 1.0, 1.0, 0.5149, 0.3564, 1.0, 1.0, 0.5149, 0.3564, 1.0, 1.0, 0.5149, 0.3564, 1.0, 0.2122, 0.1529, 0.117, 1.0, 0.2122, 0.1529, 0.117, 1.0, 0.2122, 0.1529, 0.117, 1.0, 1.0, 0.5149, 0.3564, 1.0, 1.0, 0.5149, 0.3564, 1.0, 1.0, 0.5149, 0.3564, 1.0, 0.1559, 0.09084, 0.05448, 1.0, 0.1559, 0.09084, 0.05448, 1.0, 0.1559, 0.09084, 0.05448, 1.0, 0.1559, 0.09084, 0.05448, 1.0, 0.1559, 0.09084, 0.05448, 1.0, 0.1559, 0.09084, 0.05448, 1.0, 0.1559, 0.09084, 0.05448, 1.0, 0.1559, 0.09084, 0.05448, 1.0, 0.1559, 0.09084, 0.05448, 1.0, 0.1559, 0.09084, 0.05448, 1.0, 0.1559, 0.09084, 0.05448, 1.0, 0.1559, 0.09084, 0.05448, 1.0, 0.1559, 0.09084, 0.05448, 1.0, 0.1559, 0.09084, 0.05448, 1.0, 0.1559, 0.09084, 0.05448, 1.0, 0.1559, 0.09084, 0.05448, 1.0, 0.1559, 0.09084, 0.05448, 1.0, 0.1559, 0.09084, 0.05448, 1.0, 0.1559, 0.09084, 0.05448, 1.0, 0.1559, 0.09084, 0.05448, 1.0, 0.1559, 0.09084, 0.05448, 1.0, 0.1559, 0.09084, 0.05448, 1.0, 0.1559, 0.09084, 0.05448, 1.0, 0.1559, 0.09084, 0.05448, 1.0, 0.1559, 0.09084, 0.05448, 1.0, 0.1559, 0.09084, 0.05448, 1.0, 0.1559, 0.09084, 0.05448, 1.0, 0.1559, 0.09084, 0.05448, 1.0, 0.1559, 0.09084, 0.05448, 1.0, 0.1559, 0.09084, 0.05448, 1.0, 0.1559, 0.09084, 0.05448, 1.0, 0.1559, 0.09084, 0.05448, 1.0, 0.1559, 0.09084, 0.05448, 1.0, 0.1559, 0.09084, 0.05448, 1.0, 0.1559, 0.09084, 0.05448, 1.0, 0.1559, 0.09084, 0.05448, 1.0, 0.02416, 0.02416, 0.02416, 1.0, 0.02416, 0.02416, 0.02416, 1.0, 0.02416, 0.02416, 0.02416, 1.0, 0.02416, 0.02416, 0.02416, 1.0, 0.02416, 0.02416, 0.02416, 1.0, 0.02416, 0.02416, 0.02416, 1.0, 0.1559, 0.09084, 0.05448, 1.0, 0.1559, 0.09084, 0.05448, 1.0, 0.1559, 0.09084, 0.05448, 1.0, 0.1559, 0.09084, 0.05448, 1.0, 0.1559, 0.09084, 0.05448, 1.0, 0.1559, 0.09084, 0.05448, 1.0, 0.02416, 0.02416, 0.02416, 1.0, 0.02416, 0.02416, 0.02416, 1.0, 0.02416, 0.02416, 0.02416, 1.0, 0.1559, 0.09084, 0.05448, 1.0, 0.1559, 0.09084, 0.05448, 1.0, 0.1559, 0.09084, 0.05448, 1.0, 0.1559, 0.09084, 0.05448, 1.0, 0.1559, 0.09084, 0.05448, 1.0, 0.1559, 0.09084, 0.05448, 1.0, 0.1559, 0.09084, 0.05448, 1.0, 0.1559, 0.09084, 0.05448, 1.0, 0.1559, 0.09084, 0.05448, 1.0, 0.1559, 0.09084, 0.05448, 1.0, 0.1559, 0.09084, 0.05448, 1.0, 0.1559, 0.09084, 0.05448, 1.0, 0.1559, 0.09084, 0.05448, 1.0, 0.1559, 0.09084, 0.05448, 1.0, 0.1559, 0.09084, 0.05448, 1.0, 1.0, 0.5149, 0.3564, 1.0, 1.0, 0.5149, 0.3564, 1.0, 1.0, 0.5149, 0.3564, 1.0, 1.0, 0.5149, 0.3564, 1.0, 1.0, 0.5149, 0.3564, 1.0, 1.0, 0.5149, 0.3564, 1.0, 1.0, 0.5149, 0.3564, 1.0, 1.0, 0.5149, 0.3564, 1.0, 1.0, 0.5149, 0.3564, 1.0, 1.0, 0.5149, 0.3564, 1.0, 1.0, 0.5149, 0.3564, 1.0, 1.0, 0.5149, 0.3564, 1.0, 1.0, 0.5149, 0.3564, 1.0, 1.0, 0.5149, 0.3564, 1.0, 1.0, 0.5149, 0.3564, 1.0, 1.0, 0.5149, 0.3564, 1.0, 1.0, 0.5149, 0.3564, 1.0, 1.0, 0.5149, 0.3564, 1.0, 0.7084, 0.7084, 0.7084, 1.0, 0.7084, 0.7084, 0.7084, 1.0, 0.7084, 0.7084, 0.7084, 1.0, 0.7084, 0.7084, 0.7084, 1.0, 0.7084, 0.7084, 0.7084, 1.0, 0.7084, 0.7084, 0.7084, 1.0, 0.7084, 0.7084, 0.7084, 1.0, 0.7084, 0.7084, 0.7084, 1.0, 0.7084, 0.7084, 0.7084, 1.0, 0.7084, 0.7084, 0.7084, 1.0, 0.7084, 0.7084, 0.7084, 1.0, 0.7084, 0.7084, 0.7084, 1.0, 0.7084, 0.7084, 0.7084, 1.0, 0.7084, 0.7084, 0.7084, 1.0, 0.7084, 0.7084, 0.7084, 1.0, 0.7084, 0.7084, 0.7084, 1.0, 0.7084, 0.7084, 0.7084, 1.0, 0.7084, 0.7084, 0.7084, 1.0, 0.7084, 0.7084, 0.7084, 1.0, 0.7084, 0.7084, 0.7084, 1.0, 0.7084, 0.7084, 0.7084, 1.0, 0.7084, 0.7084, 0.7084, 1.0, 0.7084, 0.7084, 0.7084, 1.0, 0.7084, 0.7084, 0.7084, 1.0, 0.7084, 0.7084, 0.7084, 1.0, 0.7084, 0.7084, 0.7084, 1.0, 0.7084, 0.7084, 0.7084, 1.0, 0.7084, 0.7084, 0.7084, 1.0, 0.7084, 0.7084, 0.7084, 1.0, 0.7084, 0.7084, 0.7084, 1.0, 0.7084, 0.7084, 0.7084, 1.0, 0.7084, 0.7084, 0.7084, 1.0, 0.7084, 0.7084, 0.7084, 1.0, 0.7084, 0.7084, 0.7084, 1.0, 0.7084, 0.7084, 0.7084, 1.0, 0.7084, 0.7084, 0.7084, 1.0, 0.7084, 0.7084, 0.7084, 1.0, 0.7084, 0.7084, 0.7084, 1.0, 0.7084, 0.7084, 0.7084, 1.0, 0.2122, 0.1529, 0.117, 1.0, 0.2122, 0.1529, 0.117, 1.0, 0.2122, 0.1529, 0.117, 1.0, 0.2122, 0.1529, 0.117, 1.0, 0.2122, 0.1529, 0.117, 1.0, 0.2122, 0.1529, 0.117, 1.0, 0.2122, 0.1529, 0.117, 1.0, 0.2122, 0.1529, 0.117, 1.0, 0.2122, 0.1529, 0.117, 1.0, 0.2122, 0.1529, 0.117, 1.0, 0.2122, 0.1529, 0.117, 1.0, 0.2122, 0.1529, 0.117, 1.0, 0.2122, 0.1529, 0.117, 1.0, 0.2122, 0.1529, 0.117, 1.0, 0.2122, 0.1529, 0.117, 1.0, 0.2122, 0.1529, 0.117, 1.0, 0.2122, 0.1529, 0.117, 1.0, 0.2122, 0.1529, 0.117, 1.0, 0.2122, 0.1529, 0.117, 1.0, 0.2122, 0.1529, 0.117, 1.0, 0.2122, 0.1529, 0.117, 1.0, 1.0, 1.0, 1.0, 1.0, 1.0, 1.0, 1.0, 1.0, 1.0, 1.0, 1.0, 1.0, 1.0, 1.0, 1.0, 1.0, 1.0, 1.0, 1.0, 1.0, 1.0, 1.0, 1.0, 1.0, 0.2122, 0.1529, 0.117, 1.0, 0.2122, 0.1529, 0.117, 1.0, 0.2122, 0.1529, 0.117, 1.0, 1.0, 0.5149, 0.3564, 1.0, 1.0, 0.5149, 0.3564, 1.0, 1.0, 0.5149, 0.3564, 1.0, 1.0, 0.5149, 0.3564, 1.0, 1.0, 0.5149, 0.3564, 1.0, 1.0, 0.5149, 0.3564, 1.0, 1.0, 0.5149, 0.3564, 1.0, 1.0, 0.5149, 0.3564, 1.0, 1.0, 0.5149, 0.3564, 1.0])
me_cube_001.use_remesh_preserve_volume = False
me_cube_001.use_remesh_preserve_attributes = False
me_cube_001.use_mirror_vertex_groups = False
me_cube_001.use_paint_bone_selection = False
me_cube_001.use_paint_mask = True
me_cube_001.update()
arm_armature = bpy.data.armatures.new('Armature')  # bones are not reproduced

# ---- objects
ob_armature = bpy.data.objects.new('Armature', arm_armature)
ob_cube = bpy.data.objects.new('Cube', me_cube_001)

# ---- transforms, parenting, visibility, modifiers, constraints
ob_armature.location = (0.0, 0.0, 0.0)
ob_armature.show_in_front = True
ob_armature.lineart.crease_threshold = 0.0
ob_cube.parent = ob_armature
ob_cube.location = (0.0, 0.0, 0.0)
ob_cube.lineart.crease_threshold = 0.0
_vg = ob_cube.vertex_groups.new(name='Root')
for _i, _w in zip([0, 1, 2, 3, 4, 5, 10, 11, 12, 13, 59, 60, 63, 64, 121, 122, 123, 124, 125, 126, 127, 128, 131, 132, 133, 134, 135, 136, 139, 140, 141, 142, 143, 144, 151, 152, 153, 154, 155, 156, 157, 158, 212, 213, 215, 219, 220, 221, 222, 223, 291, 292, 293, 294, 295, 296, 297, 298, 299, 300, 301, 302], [0.6602, 0.6585, 0.09183, 0.07953, 0.7014, 0.6453, 0.2519, 0.2753, 0.08177, 0.1042, 0.6176, 0.56, 0.2016, 0.07163, 0.6176, 0.6602, 0.6585, 0.2016, 0.2753, 0.2519, 0.6819, 0.1348, 0.6602, 0.6585, 0.09183, 0.07953, 0.7014, 0.6453, 0.1258, 0.1829, 0.8267, 0.8526, 0.7752, 0.7959, 0.2519, 0.2753, 0.6933, 0.6799, 0.08177, 0.1042, 0.1848, 0.1715, 0.6176, 0.56, 0.7443, 0.2016, 0.9988, 0.07163, 0.998, 0.1548, 0.6176, 0.6602, 0.8526, 0.6585, 0.8267, 0.2016, 0.2753, 0.6799, 0.2519, 0.6933, 0.6819, 0.1348]): _vg.add([_i], _w, 'REPLACE')
_vg = ob_cube.vertex_groups.new(name='Chest')
for _i, _w in zip([2, 3, 4, 5, 8, 9, 50, 51, 53, 60, 83, 115, 117, 119, 127, 128, 129, 130, 133, 134, 135, 136, 139, 140, 141, 142, 143, 144, 145, 146, 147, 148, 149, 150, 195, 196, 197, 198, 201, 202, 213, 216, 224, 243, 279, 280, 283, 284, 287, 288, 293, 295, 301, 302, 303, 304], [0.05658, 0.09319, 0.0665, 0.0457, 0.08085, 0.1134, 0.04444, 0.05772, 0.01499, 0.01046, 0.007998, 0.04444, 0.04444, 0.04444, 0.07109, 0.3621, 0.461, 0.2437, 0.05658, 0.09319, 0.0665, 0.0457, 0.7872, 0.7042, 0.02729, 0.01339, 0.157, 0.1502, 0.8045, 0.8202, 0.6386, 0.08085, 0.1134, 0.5845, 0.1298, 0.04444, 0.05772, 0.2017, 0.01499, 0.05297, 0.01046, 0.9981, 0.9984, 0.007998, 0.1298, 0.04444, 0.04444, 0.1298, 0.04444, 0.1298, 0.01339, 0.02729, 0.07109, 0.3621, 0.461, 0.2437]): _vg.add([_i], _w, 'REPLACE')
_vg = ob_cube.vertex_groups.new(name='Shoulder.R')
for _i, _w in zip([131, 132, 133, 134, 135, 136, 137, 138, 139, 140, 143, 145, 146, 147, 148, 149, 150, 171, 172, 174, 195, 196, 197, 200, 201, 211, 212, 213, 214, 217, 231, 243, 245, 273, 274, 275, 278, 279, 280, 281, 283, 284, 285, 287, 288, 289, 291, 292, 294, 301, 302, 303, 304], [0.04741, 0.02843, 0.7059, 0.7229, 0.1349, 0.1871, 0.9381, 0.922, 0.02992, 0.04019, 0.0003814, 0.04493, 0.03957, 0.03236, 0.768, 0.7204, 0.04013, 0.05902, 0.1125, 0.02897, 0.0001573, 0.09974, 0.1064, 0.01085, 0.03806, 0.922, 0.06305, 0.327, 0.9124, 0.9122, 0.09231, 0.212, 0.04525, 0.01448, 0.05623, 0.02951, 0.04615, 0.0001573, 0.09974, 0.01085, 0.09974, 0.0001573, 0.01085, 0.09974, 0.0001573, 0.01085, 0.06305, 0.04741, 0.02843, 0.1416, 0.4108, 0.4482, 0.5434]): _vg.add([_i], _w, 'REPLACE')
_vg = ob_cube.vertex_groups.new(name='Arm.R')
for _i, _w in zip([133, 134, 136, 138, 171, 172, 173, 174, 175, 176, 177, 178, 179, 180, 181, 182, 183, 184, 185, 186, 187, 188, 189, 190, 191, 192, 193, 194, 211, 213, 214, 231, 232, 233, 234, 235, 236, 237, 238, 240, 241, 242, 273, 274, 275, 276, 277, 278, 301, 302, 303], [0.1297, 0.09111, 0.02419, 0.003133, 0.9262, 0.8659, 0.9813, 0.9543, 0.9627, 0.9748, 0.9928, 0.9911, 0.2107, 0.7731, 0.8877, 0.9299, 0.02034, 0.1001, 0.09112, 0.1126, 0.01548, 0.0639, 0.07396, 0.09228, 0.1107, 0.3583, 0.03982, 0.08174, 0.03953, 0.005365, 0.08026, 0.8987, 0.9868, 0.9595, 0.9961, 0.1841, 0.9566, 0.03706, 0.09355, 0.03163, 0.1374, 0.05894, 0.9727, 0.9204, 0.9445, 0.987, 0.9915, 0.9291, 0.01831, 0.06852, 0.001372]): _vg.add([_i], _w, 'REPLACE')
_vg = ob_cube.vertex_groups.new(name='Hand.R')
for _i, _w in zip([175, 179, 180, 181, 182, 183, 184, 185, 186, 187, 188, 189, 190, 191, 192, 193, 194, 233, 235, 236, 237, 238, 239, 240, 241, 242, 275, 278], [0.0129, 0.7892, 0.2266, 0.1123, 0.06996, 0.9648, 0.8999, 0.9089, 0.8873, 0.9672, 0.9361, 0.926, 0.9077, 0.8893, 0.6416, 0.9551, 0.9182, 0.01134, 0.8157, 0.03681, 0.9564, 0.9064, 0.9788, 0.9592, 0.8625, 0.941, 0.00645, 0.00567]): _vg.add([_i], _w, 'REPLACE')
_vg = ob_cube.vertex_groups.new(name='Shoulder.L')
for _i, _w in zip([0, 1, 2, 3, 4, 5, 6, 7, 8, 9, 26, 27, 29, 50, 51, 52, 53, 58, 59, 60, 61, 62, 71, 83, 84, 109, 110, 111, 114, 115, 116, 117, 118, 119, 120, 121, 122, 123, 127, 128, 129, 130, 139, 140, 143, 145, 146, 147, 150, 195, 279, 284, 288], [0.04741, 0.02843, 0.7059, 0.7229, 0.1349, 0.1871, 0.9381, 0.922, 0.768, 0.7204, 0.05902, 0.1125, 0.02897, 0.09974, 0.1064, 0.01085, 0.03806, 0.922, 0.06305, 0.327, 0.9124, 0.9122, 0.09231, 0.212, 0.04525, 0.01448, 0.05623, 0.02951, 0.04615, 0.09974, 0.01085, 0.09974, 0.01085, 0.09974, 0.01085, 0.06305, 0.04741, 0.02843, 0.1416, 0.4108, 0.4482, 0.5434, 0.02992, 0.04019, 0.0003814, 0.04493, 0.03957, 0.03236, 0.04013, 0.0001573, 0.0001573, 0.0001573, 0.0001573]): _vg.add([_i], _w, 'REPLACE')
_vg = ob_cube.vertex_groups.new(name='Arm.L')
for _i, _w in zip([2, 3, 5, 7, 26, 27, 28, 29, 30, 31, 32, 33, 34, 35, 36, 37, 38, 39, 40, 41, 42, 43, 44, 45, 46, 47, 48, 49, 58, 60, 61, 71, 72, 73, 74, 75, 76, 77, 78, 80, 81, 82, 109, 110, 111, 112, 113, 114, 127, 128, 129], [0.1297, 0.09111, 0.02419, 0.003133, 0.9262, 0.8659, 0.9813, 0.9543, 0.9627, 0.9748, 0.9928, 0.9911, 0.2107, 0.7731, 0.8877, 0.9299, 0.02034, 0.1001, 0.09112, 0.1126, 0.01548, 0.0639, 0.07396, 0.09228, 0.1107, 0.3583, 0.03982, 0.08174, 0.03953, 0.005365, 0.08026, 0.8987, 0.9868, 0.9595, 0.9961, 0.1841, 0.9566, 0.03706, 0.09355, 0.03163, 0.1374, 0.05894, 0.9727, 0.9204, 0.9445, 0.987, 0.9915, 0.9291, 0.01831, 0.06852, 0.001372]): _vg.add([_i], _w, 'REPLACE')
_vg = ob_cube.vertex_groups.new(name='Hand.L')
for _i, _w in zip([30, 34, 35, 36, 37, 38, 39, 40, 41, 42, 43, 44, 45, 46, 47, 48, 49, 73, 75, 76, 77, 78, 79, 80, 81, 82, 111, 114], [0.0129, 0.7892, 0.2266, 0.1123, 0.06996, 0.9648, 0.8999, 0.9089, 0.8873, 0.9672, 0.9361, 0.926, 0.9077, 0.8893, 0.6416, 0.9551, 0.9182, 0.01134, 0.8157, 0.03681, 0.9564, 0.9064, 0.9788, 0.9592, 0.8625, 0.941, 0.00645, 0.00567]): _vg.add([_i], _w, 'REPLACE')
_vg = ob_cube.vertex_groups.new(name='Head')
for _i, _w in zip([8, 9, 50, 51, 52, 53, 54, 55, 56, 57, 62, 83, 84, 85, 86, 115, 116, 117, 118, 119, 120, 129, 130, 145, 146, 147, 148, 149, 150, 195, 196, 197, 198, 199, 200, 201, 202, 203, 204, 205, 206, 207, 208, 209, 210, 217, 218, 243, 244, 245, 246, 247, 248, 249, 250, 279, 280, 281, 282, 283, 284, 285, 286, 287, 288, 289, 290, 303, 304], [0.1432, 0.1568, 0.8517, 0.834, 0.9541, 0.9226, 0.9893, 0.9808, 0.9956, 0.9922, 0.06286, 0.7569, 0.9375, 0.9857, 0.9945, 0.8517, 0.9541, 0.8517, 0.9541, 0.8517, 0.9541, 0.03923, 0.2041, 0.08336, 0.0698, 0.2898, 0.1432, 0.1568, 0.3277, 0.8436, 0.8517, 0.834, 0.7722, 0.966, 0.9541, 0.9226, 0.9318, 0.9937, 0.9893, 0.9808, 0.9876, 0.998, 0.9956, 0.9922, 0.9955, 0.06286, 0.995, 0.7569, 0.996, 0.9375, 0.9985, 0.9857, 0.9997, 0.9945, 0.9985, 0.8436, 0.8517, 0.9541, 0.966, 0.8517, 0.8436, 0.9541, 0.966, 0.8517, 0.8436, 0.9541, 0.966, 0.03923, 0.2041]): _vg.add([_i], _w, 'REPLACE')
_vg = ob_cube.vertex_groups.new(name='Leg.R')
for _i, _w in zip([131, 132, 135, 136, 141, 142, 143, 144, 151, 152, 153, 154, 155, 156, 157, 158, 159, 160, 161, 162, 163, 164, 165, 166, 170, 212, 213, 215, 219, 221, 223, 225, 226, 227, 228, 230, 256, 291, 292, 293, 294, 295, 296, 297, 298, 299, 300, 301], [0.2579, 0.2708, 0.08002, 0.08021, 0.06075, 0.05276, 0.01171, 0.004456, 0.7189, 0.6898, 0.1428, 0.1519, 0.8958, 0.8685, 0.4013, 0.4097, 0.8135, 0.8181, 0.8514, 0.8447, 0.2229, 0.2305, 0.3274, 0.3384, 0.01403, 0.2941, 0.05352, 0.1263, 0.7645, 0.9025, 0.4203, 0.8446, 0.9277, 0.1383, 0.7707, 0.03796, 0.0005429, 0.2941, 0.2579, 0.05276, 0.2708, 0.06075, 0.7645, 0.6898, 0.1519, 0.7189, 0.1428, 0.06289]): _vg.add([_i], _w, 'REPLACE')
_vg = ob_cube.vertex_groups.new(name='Calf.R')
for _i, _w in zip([159, 160, 161, 162, 163, 164, 165, 166, 167, 168, 169, 170, 225, 226, 227, 228, 229, 230, 251, 252, 253, 254, 255, 256, 257, 258, 259, 260, 261, 262, 263, 264, 265, 266, 267, 268], [0.1674, 0.1745, 0.1324, 0.1294, 0.719, 0.764, 0.6642, 0.5985, 0.2597, 0.9542, 0.949, 0.2617, 0.1485, 0.05541, 0.8486, 0.2122, 0.8645, 0.8269, 0.8535, 0.939, 0.9402, 0.144, 0.1612, 0.8181, 0.7804, 0.8855, 0.8907, 0.00694, 0.0529, 0.7513, 0.1924, 0.5201, 0.497, 0.008931, 0.02603, 0.1986]): _vg.add([_i], _w, 'REPLACE')
_vg = ob_cube.vertex_groups.new(name='Foot.R')
for _i, _w in zip([163, 166, 167, 168, 169, 170, 229, 230, 251, 252, 253, 254, 255, 256, 257, 258, 259, 260, 261, 262, 263, 264, 265, 266, 267, 268, 269, 270, 271, 272], [0.05623, 0.05938, 0.72, 0.01374, 0.01238, 0.706, 0.125, 0.1289, 0.1402, 0.05355, 0.0486, 0.8462, 0.8225, 0.1565, 0.2173, 0.1119, 0.1059, 0.9701, 0.9439, 0.2408, 0.8071, 0.4794, 0.5024, 0.9703, 0.9613, 0.8001, 0.997, 0.9927, 0.9973, 0.9949]): _vg.add([_i], _w, 'REPLACE')
_vg = ob_cube.vertex_groups.new(name='Leg.L')
for _i, _w in zip([0, 1, 4, 5, 10, 11, 12, 13, 14, 15, 16, 17, 18, 19, 20, 21, 25, 59, 60, 63, 64, 65, 66, 67, 68, 70, 92, 121, 122, 123, 124, 125, 126, 127, 141, 142, 143, 144, 153, 154, 157, 158, 215, 223, 293, 295, 298, 300], [0.2579, 0.2708, 0.08002, 0.08021, 0.7189, 0.6898, 0.8958, 0.8685, 0.8135, 0.8181, 0.8514, 0.8447, 0.2229, 0.2305, 0.3274, 0.3384, 0.01403, 0.2941, 0.05352, 0.7645, 0.9025, 0.8446, 0.9277, 0.1383, 0.7707, 0.03796, 0.0005429, 0.2941, 0.2579, 0.2708, 0.7645, 0.6898, 0.7189, 0.06289, 0.06075, 0.05276, 0.01171, 0.004456, 0.1428, 0.1519, 0.4013, 0.4097, 0.1263, 0.4203, 0.05276, 0.06075, 0.1519, 0.1428]): _vg.add([_i], _w, 'REPLACE')
_vg = ob_cube.vertex_groups.new(name='Calf.L')
for _i, _w in zip([14, 15, 16, 17, 18, 19, 20, 21, 22, 23, 24, 25, 65, 66, 67, 68, 69, 70, 87, 88, 89, 90, 91, 92, 93, 94, 95, 96, 97, 98, 99, 100, 101, 102, 103, 104], [0.1674, 0.1745, 0.1324, 0.1294, 0.719, 0.764, 0.6642, 0.5985, 0.2597, 0.9542, 0.949, 0.2617, 0.1485, 0.05541, 0.8486, 0.2122, 0.8645, 0.8269, 0.8535, 0.939, 0.9402, 0.144, 0.1612, 0.8181, 0.7804, 0.8855, 0.8907, 0.00694, 0.0529, 0.7513, 0.1924, 0.5201, 0.497, 0.008931, 0.02603, 0.1986]): _vg.add([_i], _w, 'REPLACE')
_vg = ob_cube.vertex_groups.new(name='Foot.L')
for _i, _w in zip([18, 21, 22, 23, 24, 25, 69, 70, 87, 88, 89, 90, 91, 92, 93, 94, 95, 96, 97, 98, 99, 100, 101, 102, 103, 104, 105, 106, 107, 108], [0.05623, 0.05938, 0.72, 0.01374, 0.01238, 0.706, 0.125, 0.1289, 0.1402, 0.05355, 0.0486, 0.8462, 0.8225, 0.1565, 0.2173, 0.1119, 0.1059, 0.9701, 0.9439, 0.2408, 0.8071, 0.4794, 0.5024, 0.9703, 0.9613, 0.8001, 0.997, 0.9927, 0.9973, 0.9949]): _vg.add([_i], _w, 'REPLACE')
_m = ob_cube.modifiers.new('Armature', 'ARMATURE')
_m = ob_cube.modifiers.new('Armature.001', 'ARMATURE')
_m.object = ob_armature

# ---- collection membership
col_collection_1.objects.link(ob_armature)
col_collection_1.objects.link(ob_cube)

# ---- scene / render settings (as saved in the file)
scene.frame_start = 0; scene.frame_end = 10; scene.frame_set(0)
scene.render.engine = 'BLENDER_EEVEE_NEXT'
scene.render.resolution_percentage = 50
scene.render.dither_intensity = 0.0
scene.cycles.use_denoising = False
scene.cycles.samples = 128
scene.cycles.sampling_pattern = 'TABULATED_SOBOL'
scene.cycles.light_sampling_threshold = 0.0
scene.cycles.use_adaptive_sampling = False
scene.cycles.use_light_tree = False
scene.cycles.blur_glossy = 0.0
scene.cycles.sample_clamp_indirect = 0.0
scene.view_settings.view_transform = 'Standard'
bpy.context.view_layer.update()

# ---- added for rendering (the .blend has no active camera and no usable light): camera, sun
cam_auto = bpy.data.cameras.new('AutoCamera')
cam_auto.lens = 50.0
cam_auto.sensor_width = 36.0
cam_auto.clip_end = 1000.0
ob_auto_camera = bpy.data.objects.new('AutoCamera', cam_auto)
scene.collection.objects.link(ob_auto_camera)
ob_auto_camera.location = (8.85981, -11.434, 12.0565)
ob_auto_camera.rotation_euler = (1.09748, -7.21219e-08, 0.694738)
scene.camera = ob_auto_camera
light_auto_sun = bpy.data.lights.new('AutoSun', 'SUN')
light_auto_sun.energy = 3.0
light_auto_sun.angle = 0.0523599
ob_auto_sun = bpy.data.objects.new('AutoSun', light_auto_sun)
scene.collection.objects.link(ob_auto_sun)
ob_auto_sun.rotation_euler = (0.872665, 0.174533, 0.523599)
bpy.context.view_layer.update()
